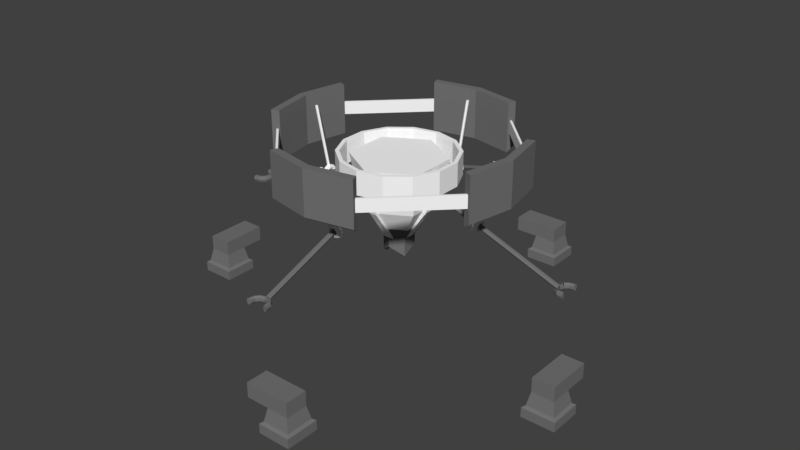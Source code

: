 # Source: Terraform2.blend  (saved by Blender 2.78.0; exported with 4.5.12 LTS)
import bpy
from mathutils import Matrix  # noqa: F401  (used for matrix-valued properties, if any)

bpy.ops.wm.read_factory_settings(use_empty=True)
scene = bpy.context.scene
scene.name = 'Scene'

# ---- collections
col_collection_1 = bpy.data.collections.new('Collection 1'); scene.collection.children.link(col_collection_1)

# ---- materials (node trees are filled in below, after node groups)
mat_terraform1 = bpy.data.materials.new('Terraform1')
mat_terraform1.alpha_threshold = 0.0
mat_terraform1.use_transparent_shadow = False
mat_terraform1.diffuse_color = (1.0, 1.0, 1.0, 1.0)
mat_terraform1.roughness = 0.5
mat_gray = bpy.data.materials.new('Gray')
mat_gray.alpha_threshold = 0.0
mat_gray.use_transparent_shadow = False
mat_gray.diffuse_color = (0.1746, 0.1746, 0.1746, 1.0)
mat_gray.roughness = 0.5
mat_ledterra = bpy.data.materials.new('LEDTerra')
mat_ledterra.alpha_threshold = 0.0
mat_ledterra.use_transparent_shadow = False
mat_ledterra.diffuse_color = (0.04845, 0.8, 0.02618, 1.0)
mat_ledterra.roughness = 0.5
mat_buildinghubbase = bpy.data.materials.new('BuildingHubBase')
mat_buildinghubbase.alpha_threshold = 0.0
mat_buildinghubbase.use_transparent_shadow = False
mat_buildinghubbase.diffuse_color = (1.0, 1.0, 1.0, 1.0)
mat_buildinghubbase.roughness = 0.5
mat_energycore = bpy.data.materials.new('EnergyCore')
mat_energycore.alpha_threshold = 0.0
mat_energycore.use_transparent_shadow = False
mat_energycore.diffuse_color = (0.8, 0.73, 0.05904, 1.0)
mat_energycore.roughness = 0.5
mat_gray_001 = bpy.data.materials.new('Gray.001')
mat_gray_001.alpha_threshold = 0.0
mat_gray_001.use_transparent_shadow = False
mat_gray_001.diffuse_color = (0.1746, 0.1746, 0.1746, 1.0)
mat_gray_001.roughness = 0.5
mat_black = bpy.data.materials.new('Black')
mat_black.alpha_threshold = 0.0
mat_black.use_transparent_shadow = False
mat_black.diffuse_color = (0.0, 0.0, 0.0, 1.0)
mat_black.roughness = 0.5
mat_holo = bpy.data.materials.new('Holo')
mat_holo.alpha_threshold = 0.0
mat_holo.use_transparent_shadow = False
mat_holo.diffuse_color = (0.08853, 0.4741, 0.8, 1.0)
mat_holo.roughness = 0.5

# ---- material node trees

# ---- world
world_world = bpy.data.worlds.new('World'); scene.world = world_world
world_world.color = (0.05088, 0.05088, 0.05088)
world_world.use_sun_shadow = False
world_world.sun_shadow_jitter_overblur = 0.0
world_world.cycles.sampling_method = 'MANUAL'

# ---- meshes
me_cube_001 = bpy.data.meshes.new('Cube.001')
me_cube_001.from_pydata([(-4.875, -0.5697, -1.35), (-4.81, -0.6335, -1.305), (-4.168, -0.6335, -1.305), (-4.81, -1.266, -1.305), (-4.168, -1.266, -1.305), (-4.233, -1.202, -1.001), (-4.746, -1.202, -1.001), (-4.233, -0.6967, -1.001), (-4.746, -0.6967, -1.001), (-4.104, -0.5697, -1.35), (-4.875, -1.329, -1.35), (-4.104, -1.329, -1.35), (-4.875, -0.5697, -1.571), (-4.104, -0.5697, -1.571), (-4.875, -1.329, -1.571), (-4.104, -1.329, -1.571), (4.937, -1.329, -1.35), (4.872, -1.266, -1.305), (4.23, -1.266, -1.305), (4.872, -0.6335, -1.305), (4.23, -0.6335, -1.305), (4.294, -0.6967, -1.001), (4.808, -0.6967, -1.001), (4.294, -1.202, -1.001), (4.808, -1.202, -1.001), (4.165, -1.329, -1.35), (4.937, -0.5697, -1.35), (4.165, -0.5697, -1.35), (4.937, -1.329, -1.571), (4.165, -1.329, -1.571), (4.937, -0.5697, -1.571), (4.165, -0.5697, -1.571), (0.1849, 2.011, 1.379), (0.1614, 1.959, 1.391), (0.1085, 1.947, 1.394), (0.06616, 1.982, 1.385), (0.06616, 2.039, 1.372), (0.1085, 2.075, 1.363), (0.1614, 2.062, 1.366), (0.1308, 2.042, 1.506), (0.1141, 1.986, 1.502), (0.07675, 1.965, 1.469), (0.04678, 1.993, 1.431), (0.04678, 2.05, 1.417), (0.07675, 2.093, 1.437), (0.1141, 2.089, 1.477), (-6.845e-08, 2.055, 1.558), (-6.845e-08, 1.998, 1.548), (-6.472e-08, 1.972, 1.5), (-7.217e-08, 1.998, 1.45), (-7.217e-08, 2.055, 1.436), (-6.472e-08, 2.101, 1.468), (-6.845e-08, 2.1, 1.523), (-0.1308, 2.042, 1.506), (-0.1141, 1.986, 1.502), (-0.07675, 1.965, 1.469), (-0.04678, 1.993, 1.431), (-0.04678, 2.05, 1.417), (-0.07675, 2.093, 1.437), (-0.1141, 2.089, 1.477), (-0.1849, 2.011, 1.379), (-0.1614, 1.959, 1.391), (-0.1085, 1.947, 1.394), (-0.06616, 1.982, 1.385), (-0.06616, 2.039, 1.372), (-0.1085, 2.075, 1.363), (-0.1614, 2.062, 1.366), (-0.1308, 1.98, 1.251), (-0.1141, 1.932, 1.28), (-0.07675, 1.929, 1.32), (-0.04678, 1.971, 1.34), (-0.04678, 2.028, 1.326), (-0.07675, 2.057, 1.288), (-0.1141, 2.035, 1.255), (-6.845e-08, 1.967, 1.199), (-6.845e-08, 1.921, 1.234), (-6.472e-08, 1.921, 1.289), (-7.217e-08, 1.967, 1.321), (-7.217e-08, 2.024, 1.307), (-6.472e-08, 2.049, 1.257), (-6.845e-08, 2.024, 1.209), (0.1308, 1.98, 1.251), (0.1141, 1.932, 1.28), (0.07675, 1.929, 1.32), (0.04678, 1.971, 1.34), (0.04678, 2.028, 1.326), (0.07675, 2.057, 1.288), (0.1141, 2.035, 1.255), (-0.004404, 2.075, 1.512), (-0.004404, 2.384, 2.859), (0.02366, 2.058, 1.512), (0.02366, 2.368, 2.859), (0.02366, 2.026, 1.512), (0.02366, 2.335, 2.859), (-0.004404, 2.01, 1.512), (-0.004404, 2.319, 2.859), (-0.03247, 2.026, 1.512), (-0.03247, 2.335, 2.859), (-0.03247, 2.058, 1.512), (-0.03247, 2.368, 2.859), (-0.1865, -1.988, 1.379), (-0.163, -1.937, 1.391), (-0.1101, -1.924, 1.394), (-0.06772, -1.96, 1.385), (-0.06772, -2.017, 1.372), (-0.1101, -2.052, 1.363), (-0.163, -2.04, 1.366), (-0.1323, -2.019, 1.506), (-0.1157, -1.964, 1.502), (-0.07831, -1.942, 1.469), (-0.04834, -1.971, 1.431), (-0.04834, -2.028, 1.417), (-0.07831, -2.07, 1.437), (-0.1157, -2.067, 1.477), (-0.001554, -2.032, 1.558), (-0.001554, -1.975, 1.548), (-0.001554, -1.95, 1.5), (-0.001554, -1.975, 1.45), (-0.001554, -2.032, 1.436), (-0.001554, -2.078, 1.468), (-0.001554, -2.078, 1.523), (0.1292, -2.019, 1.506), (0.1126, -1.964, 1.502), (0.0752, -1.942, 1.469), (0.04523, -1.971, 1.431), (0.04523, -2.028, 1.417), (0.0752, -2.07, 1.437), (0.1126, -2.067, 1.477), (0.1834, -1.988, 1.379), (0.1598, -1.937, 1.391), (0.107, -1.924, 1.394), (0.06461, -1.96, 1.385), (0.06461, -2.017, 1.372), (0.107, -2.052, 1.363), (0.1598, -2.04, 1.366), (0.1292, -1.957, 1.251), (0.1126, -1.91, 1.28), (0.0752, -1.906, 1.32), (0.04523, -1.949, 1.34), (0.04523, -2.006, 1.326), (0.0752, -2.034, 1.288), (0.1126, -2.013, 1.255), (-0.001554, -1.944, 1.199), (-0.001554, -1.899, 1.234), (-0.001554, -1.898, 1.289), (-0.001554, -1.944, 1.321), (-0.001554, -2.001, 1.307), (-0.001554, -2.027, 1.257), (-0.001554, -2.001, 1.209), (-0.1323, -1.957, 1.251), (-0.1157, -1.91, 1.28), (-0.07831, -1.906, 1.32), (-0.04834, -1.949, 1.34), (-0.04834, -2.006, 1.326), (-0.07831, -2.034, 1.288), (-0.1157, -2.013, 1.255), (0.00285, -2.052, 1.512), (0.00285, -2.361, 2.859), (-0.02521, -2.036, 1.512), (-0.02521, -2.345, 2.859), (-0.02521, -2.003, 1.512), (-0.02521, -2.313, 2.859), (0.00285, -1.987, 1.512), (0.00285, -2.297, 2.859), (0.03091, -2.003, 1.512), (0.03091, -2.313, 2.859), (0.03091, -2.036, 1.512), (0.03091, -2.345, 2.859), (-2.0, 0.197, 1.379), (-1.949, 0.1735, 1.391), (-1.936, 0.1207, 1.394), (-1.972, 0.07827, 1.385), (-2.029, 0.07827, 1.372), (-2.064, 0.1207, 1.363), (-2.052, 0.1735, 1.366), (-2.031, 0.1429, 1.506), (-1.976, 0.1262, 1.502), (-1.954, 0.08886, 1.469), (-1.983, 0.05889, 1.431), (-2.04, 0.05889, 1.417), (-2.083, 0.08886, 1.437), (-2.079, 0.1262, 1.477), (-2.044, 0.0121, 1.558), (-1.987, 0.0121, 1.548), (-1.962, 0.0121, 1.5), (-1.987, 0.0121, 1.45), (-2.045, 0.0121, 1.436), (-2.09, 0.0121, 1.468), (-2.09, 0.0121, 1.523), (-2.031, -0.1187, 1.506), (-1.976, -0.102, 1.502), (-1.954, -0.06465, 1.469), (-1.983, -0.03468, 1.431), (-2.04, -0.03468, 1.417), (-2.083, -0.06465, 1.437), (-2.079, -0.102, 1.477), (-2.0, -0.1728, 1.379), (-1.949, -0.1493, 1.391), (-1.936, -0.09644, 1.394), (-1.972, -0.05406, 1.385), (-2.029, -0.05406, 1.372), (-2.064, -0.09644, 1.363), (-2.052, -0.1493, 1.366), (-1.969, -0.1187, 1.251), (-1.922, -0.102, 1.28), (-1.918, -0.06465, 1.32), (-1.961, -0.03468, 1.34), (-2.018, -0.03468, 1.326), (-2.046, -0.06465, 1.288), (-2.025, -0.102, 1.255), (-1.957, 0.0121, 1.199), (-1.911, 0.0121, 1.234), (-1.911, 0.0121, 1.289), (-1.956, 0.0121, 1.321), (-2.013, 0.0121, 1.307), (-2.039, 0.0121, 1.257), (-2.014, 0.0121, 1.209), (-1.969, 0.1429, 1.251), (-1.922, 0.1262, 1.28), (-1.918, 0.08886, 1.32), (-1.961, 0.05889, 1.34), (-2.018, 0.05889, 1.326), (-2.046, 0.08886, 1.288), (-2.025, 0.1262, 1.255), (-2.064, 0.007701, 1.512), (-2.374, 0.007701, 2.859), (-2.048, 0.03576, 1.512), (-2.357, 0.03576, 2.859), (-2.015, 0.03576, 1.512), (-2.325, 0.03576, 2.859), (-1.999, 0.007701, 1.512), (-2.309, 0.007701, 2.859), (-2.015, -0.02036, 1.512), (-2.325, -0.02036, 2.859), (-2.048, -0.02036, 1.512), (-2.357, -0.02036, 2.859), (2.049, -0.1744, 1.379), (1.998, -0.1508, 1.391), (1.985, -0.098, 1.394), (2.021, -0.05561, 1.385), (2.078, -0.05561, 1.372), (2.114, -0.098, 1.363), (2.101, -0.1508, 1.366), (2.08, -0.1202, 1.506), (2.025, -0.1036, 1.502), (2.004, -0.0662, 1.469), (2.032, -0.03623, 1.431), (2.089, -0.03623, 1.417), (2.132, -0.0662, 1.437), (2.128, -0.1036, 1.477), (2.093, 0.01055, 1.558), (2.036, 0.01055, 1.548), (2.011, 0.01055, 1.5), (2.037, 0.01055, 1.45), (2.094, 0.01055, 1.436), (2.139, 0.01055, 1.468), (2.139, 0.01055, 1.523), (2.08, 0.1413, 1.506), (2.025, 0.1247, 1.502), (2.004, 0.0873, 1.469), (2.032, 0.05733, 1.431), (2.089, 0.05733, 1.417), (2.132, 0.0873, 1.437), (2.128, 0.1247, 1.477), (2.049, 0.1955, 1.379), (1.998, 0.172, 1.391), (1.985, 0.1191, 1.394), (2.021, 0.07671, 1.385), (2.078, 0.07671, 1.372), (2.114, 0.1191, 1.363), (2.101, 0.172, 1.366), (2.018, 0.1413, 1.251), (1.971, 0.1247, 1.28), (1.967, 0.0873, 1.32), (2.01, 0.05733, 1.34), (2.067, 0.05733, 1.326), (2.095, 0.0873, 1.288), (2.074, 0.1247, 1.255), (2.006, 0.01055, 1.199), (1.96, 0.01055, 1.234), (1.96, 0.01055, 1.289), (2.005, 0.01055, 1.321), (2.062, 0.01055, 1.307), (2.088, 0.01055, 1.257), (2.063, 0.01055, 1.209), (2.018, -0.1202, 1.251), (1.971, -0.1036, 1.28), (1.967, -0.0662, 1.32), (2.01, -0.03623, 1.34), (2.067, -0.03623, 1.326), (2.095, -0.0662, 1.288), (2.074, -0.1036, 1.255), (2.113, 0.01495, 1.512), (2.423, 0.01495, 2.859), (2.097, -0.01311, 1.512), (2.406, -0.01311, 2.859), (2.064, -0.01311, 1.512), (2.374, -0.01311, 2.859), (2.048, 0.01495, 1.512), (2.358, 0.01495, 2.859), (2.064, 0.04302, 1.512), (2.374, 0.04302, 2.859), (2.097, 0.04302, 1.512), (2.406, 0.04302, 2.859), (-3.887, 0.004892, 0.663), (-3.908, 0.004892, 0.7227), (-3.954, 0.004892, 0.7374), (-3.991, 0.004892, 0.6961), (-3.991, 0.004892, 0.63), (-3.954, 0.004892, 0.5887), (-3.908, 0.004892, 0.6034), (-3.931, 0.1517, 0.663), (-3.948, 0.1407, 0.7227), (-3.986, 0.1158, 0.7374), (-4.017, 0.09591, 0.6961), (-4.017, 0.09591, 0.63), (-3.986, 0.1158, 0.5887), (-3.948, 0.1407, 0.6034), (-4.046, 0.252, 0.663), (-4.055, 0.2334, 0.7227), (-4.074, 0.1916, 0.7374), (-4.089, 0.158, 0.6961), (-4.089, 0.158, 0.63), (-4.074, 0.1916, 0.5887), (-4.055, 0.2334, 0.6034), (-4.198, 0.2737, 0.663), (-4.195, 0.2535, 0.7227), (-4.188, 0.208, 0.7374), (-4.183, 0.1715, 0.6961), (-4.183, 0.1715, 0.63), (-4.188, 0.208, 0.5887), (-4.195, 0.2535, 0.6034), (-4.198, -0.264, 0.663), (-4.195, -0.2437, 0.7227), (-4.188, -0.1982, 0.7374), (-4.183, -0.1617, 0.6961), (-4.183, -0.1617, 0.63), (-4.188, -0.1982, 0.5887), (-4.195, -0.2437, 0.6034), (-4.046, -0.2422, 0.663), (-4.055, -0.2236, 0.7227), (-4.074, -0.1818, 0.7374), (-4.089, -0.1482, 0.6961), (-4.089, -0.1482, 0.63), (-4.074, -0.1818, 0.5887), (-4.055, -0.2236, 0.6034), (-3.931, -0.142, 0.663), (-3.948, -0.1309, 0.7227), (-3.986, -0.1061, 0.7374), (-4.017, -0.08613, 0.6961), (-4.017, -0.08613, 0.63), (-3.986, -0.1061, 0.5887), (-3.948, -0.1309, 0.6034), (0.9262, -0.5348, 2.336), (0.7219, -0.4168, 1.307), (0.9262, 0.5348, 2.336), (0.7219, 0.4168, 1.307), (1.046e-08, 1.07, 2.336), (8.67e-09, 0.8336, 1.307), (0.436, 0.2517, 0.8224), (3.301e-09, 0.5035, 0.8224), (-8.304e-08, -1.07, 2.336), (-6.42e-08, -0.8336, 1.307), (-3.949, 0.05441, 0.6642), (-0.4978, 0.05441, 1.929), (-3.934, 0.0272, 0.6196), (-0.4828, 0.0272, 1.885), (-3.934, -0.0272, 0.6196), (-0.4828, -0.0272, 1.885), (-3.949, -0.05441, 0.6642), (-0.4978, -0.05441, 1.929), (-3.964, -0.0272, 0.7089), (-0.5129, -0.0272, 1.974), (-3.964, 0.0272, 0.7089), (-0.5129, 0.0272, 1.974), (-0.7219, -0.4168, 1.307), (-0.9262, -0.5348, 2.336), (-0.7219, 0.4168, 1.307), (-0.9262, 0.5348, 2.336), (0.436, -0.2517, 0.8224), (-4.071e-08, -0.5035, 0.8224), (-0.436, -0.2517, 0.8224), (-0.436, 0.2517, 0.8224), (-2.69e-08, -0.3389, 0.5608), (-0.2935, -0.1695, 0.5608), (-0.2935, 0.1695, 0.5608), (2.728e-09, 0.3389, 0.5608), (0.2935, 0.1695, 0.5608), (0.2935, -0.1695, 0.5608), (-9.051e-08, -0.3389, 0.3231), (-0.2935, -0.1695, 0.1206), (-0.2935, 0.1695, 0.3231), (-6.088e-08, 0.3389, 0.1206), (0.2935, 0.1695, 0.3231), (0.2935, -0.1695, 0.1206), (-8.978e-08, -0.2773, 0.2865), (-0.2401, -0.1386, 0.08394), (-0.2401, 0.1386, 0.2865), (-6.554e-08, 0.2773, 0.08394), (0.2401, 0.1386, 0.2865), (0.2401, -0.1386, 0.08394), (-7.998e-08, -4.558e-08, 1.077), (3.951, 0.002968, 0.663), (3.971, 0.002968, 0.7227), (4.054, 0.002968, 0.6961), (4.054, 0.002968, 0.63), (4.017, 0.002968, 0.5887), (3.971, 0.002968, 0.6034), (3.994, -0.1439, 0.663), (4.011, -0.1328, 0.7227), (4.081, -0.08805, 0.6961), (4.081, -0.08805, 0.63), (4.05, -0.108, 0.5887), (4.011, -0.1328, 0.6034), (4.11, -0.2441, 0.663), (4.118, -0.2255, 0.7227), (4.137, -0.1837, 0.7374), (4.153, -0.1502, 0.6961), (4.153, -0.1502, 0.63), (4.137, -0.1837, 0.5887), (4.118, -0.2255, 0.6034), (4.261, -0.2659, 0.663), (4.258, -0.2456, 0.7227), (4.252, -0.2002, 0.7374), (4.247, -0.1637, 0.6961), (4.247, -0.1637, 0.63), (4.252, -0.2002, 0.5887), (4.258, -0.2456, 0.6034), (4.261, 0.2718, 0.663), (4.258, 0.2516, 0.7227), (4.252, 0.2061, 0.7374), (4.247, 0.1696, 0.6961), (4.247, 0.1696, 0.63), (4.252, 0.2061, 0.5887), (4.258, 0.2516, 0.6034), (4.11, 0.25, 0.663), (4.118, 0.2314, 0.7227), (4.137, 0.1896, 0.7374), (4.153, 0.1561, 0.6961), (4.153, 0.1561, 0.63), (4.137, 0.1896, 0.5887), (4.118, 0.2314, 0.6034), (3.994, 0.1498, 0.663), (4.011, 0.1388, 0.7227), (4.05, 0.1139, 0.7374), (4.081, 0.09399, 0.6961), (4.081, 0.09399, 0.63), (4.05, 0.1139, 0.5887), (4.011, 0.1388, 0.6034), (4.013, -0.04655, 0.6642), (0.5613, -0.04655, 1.929), (3.998, -0.01934, 0.6196), (0.5463, -0.01934, 1.885), (3.998, 0.03506, 0.6196), (0.5463, 0.03506, 1.885), (4.013, 0.06227, 0.6642), (0.5613, 0.06227, 1.929), (4.028, 0.03506, 0.7089), (0.5764, 0.03506, 1.974), (4.028, -0.01934, 0.7089), (0.5764, -0.01934, 1.974), (-0.001555, 3.898, 0.663), (-0.001555, 3.919, 0.7227), (-0.001555, 3.964, 0.7374), (-0.001555, 4.001, 0.6961), (-0.001555, 4.001, 0.63), (-0.001555, 3.964, 0.5887), (-0.001555, 3.919, 0.6034), (0.1453, 3.941, 0.663), (0.1342, 3.958, 0.7227), (0.1094, 3.997, 0.7374), (0.08946, 4.028, 0.6961), (0.08946, 4.028, 0.63), (0.1094, 3.997, 0.5887), (0.1342, 3.958, 0.6034), (0.2455, 4.057, 0.663), (0.2269, 4.065, 0.7227), (0.1851, 4.084, 0.7374), (0.1516, 4.1, 0.6961), (0.1516, 4.1, 0.63), (0.1851, 4.084, 0.5887), (0.2269, 4.065, 0.6034), (0.2673, 4.208, 0.663), (0.2471, 4.205, 0.7227), (0.2016, 4.199, 0.7374), (0.1651, 4.194, 0.6961), (0.1651, 4.194, 0.63), (0.2016, 4.199, 0.5887), (0.2471, 4.205, 0.6034), (-0.2704, 4.208, 0.663), (-0.2502, 4.205, 0.7227), (-0.2047, 4.199, 0.7374), (-0.1682, 4.194, 0.6961), (-0.1682, 4.194, 0.63), (-0.2047, 4.199, 0.5887), (-0.2502, 4.205, 0.6034), (-0.2486, 4.057, 0.663), (-0.23, 4.065, 0.7227), (-0.1882, 4.084, 0.7374), (-0.1547, 4.1, 0.6961), (-0.1547, 4.1, 0.63), (-0.1882, 4.084, 0.5887), (-0.23, 4.065, 0.6034), (-0.1484, 3.941, 0.663), (-0.1373, 3.958, 0.7227), (-0.1125, 3.997, 0.7374), (-0.09257, 4.028, 0.6961), (-0.09257, 4.028, 0.63), (-0.1125, 3.997, 0.5887), (-0.1373, 3.958, 0.6034), (0.04796, 3.96, 0.6642), (0.04796, 0.5084, 1.929), (0.02076, 3.945, 0.6196), (0.02076, 0.4934, 1.885), (-0.03365, 3.945, 0.6196), (-0.03365, 0.4934, 1.885), (-0.06086, 3.96, 0.6642), (-0.06086, 0.5084, 1.929), (-0.03365, 3.975, 0.7089), (-0.03365, 0.5235, 1.974), (0.02076, 3.975, 0.7089), (0.02076, 0.5235, 1.974), (-0.003479, -3.879, 0.663), (-0.003479, -3.9, 0.7227), (-0.003479, -3.946, 0.7374), (-0.003479, -3.983, 0.6961), (-0.003479, -3.983, 0.63), (-0.003479, -3.946, 0.5887), (-0.003479, -3.9, 0.6034), (-0.1503, -3.923, 0.663), (-0.1393, -3.94, 0.7227), (-0.1144, -3.978, 0.7374), (-0.0945, -4.009, 0.6961), (-0.0945, -4.009, 0.63), (-0.1144, -3.978, 0.5887), (-0.1393, -3.94, 0.6034), (-0.2506, -4.038, 0.663), (-0.2319, -4.047, 0.7227), (-0.1901, -4.066, 0.7374), (-0.1566, -4.081, 0.6961), (-0.1566, -4.081, 0.63), (-0.1901, -4.066, 0.5887), (-0.2319, -4.047, 0.6034), (-0.2723, -4.19, 0.663), (-0.2521, -4.187, 0.7227), (-0.2066, -4.18, 0.7374), (-0.1701, -4.175, 0.6961), (-0.1701, -4.175, 0.63), (-0.2066, -4.18, 0.5887), (-0.2521, -4.187, 0.6034), (0.2654, -4.19, 0.663), (0.2451, -4.187, 0.7227), (0.1996, -4.18, 0.7374), (0.1632, -4.175, 0.6961), (0.1632, -4.175, 0.63), (0.1996, -4.18, 0.5887), (0.2451, -4.187, 0.6034), (0.2436, -4.038, 0.663), (0.225, -4.047, 0.7227), (0.1832, -4.066, 0.7374), (0.1497, -4.081, 0.6961), (0.1497, -4.081, 0.63), (0.1832, -4.066, 0.5887), (0.225, -4.047, 0.6034), (0.1434, -3.923, 0.663), (0.1323, -3.94, 0.7227), (0.1075, -3.978, 0.7374), (0.08754, -4.009, 0.6961), (0.08754, -4.009, 0.63), (0.1075, -3.978, 0.5887), (0.1323, -3.94, 0.6034), (-0.053, -3.941, 0.6642), (-0.053, -0.4898, 1.929), (-0.02579, -3.926, 0.6196), (-0.02579, -0.4748, 1.885), (0.02862, -3.926, 0.6196), (0.02862, -0.4748, 1.885), (0.05582, -3.941, 0.6642), (0.05582, -0.4898, 1.929), (0.02862, -3.956, 0.7089), (0.02862, -0.5048, 1.974), (-0.02579, -3.956, 0.7089), (-0.02579, -0.5048, 1.974), (1.014, 2.447, 1.87), (-8.801e-09, 2.649, 1.87), (-2.074e-08, 2.832, 1.988), (-2.074e-08, 2.832, 3.023), (1.084, 2.617, 1.988), (1.084, 2.617, 3.023), (2.617, 1.084, 1.988), (2.617, 1.084, 3.023), (2.832, -1.238e-07, 1.988), (2.832, -1.238e-07, 3.023), (2.617, -1.084, 1.988), (2.617, -1.084, 3.023), (1.084, -2.617, 1.988), (1.084, -2.617, 3.023), (4.069e-07, -2.832, 1.988), (4.069e-07, -2.832, 3.023), (-1.084, -2.617, 1.988), (-1.084, -2.617, 3.023), (-2.617, -1.084, 1.988), (-2.617, -1.084, 3.023), (-2.832, 3.378e-08, 1.988), (-2.832, 3.378e-08, 3.023), (-2.617, 1.084, 1.988), (-2.617, 1.084, 3.023), (-1.084, 2.617, 1.988), (-1.084, 2.617, 3.023), (1.014, 2.447, 3.023), (-8.801e-09, 2.649, 3.023), (2.447, 1.014, 1.87), (2.447, 1.014, 3.023), (2.649, -1.169e-07, 1.87), (2.649, -1.169e-07, 3.023), (2.447, -1.014, 1.87), (2.447, -1.014, 3.023), (1.014, -2.447, 1.87), (1.014, -2.447, 3.023), (3.912e-07, -2.649, 1.87), (3.912e-07, -2.649, 3.023), (-1.014, -2.447, 1.87), (-1.014, -2.447, 3.023), (-2.447, -1.014, 1.87), (-2.447, -1.014, 3.023), (-2.649, 3.043e-08, 1.87), (-2.649, 3.043e-08, 3.023), (-2.447, 1.014, 1.87), (-2.447, 1.014, 3.023), (-1.014, 2.447, 1.87), (-1.014, 2.447, 3.023), (8.977e-09, 0.8739, 1.483), (9.574e-09, 0.9526, 1.826), (0.8249, 0.4763, 1.826), (0.7568, 0.437, 1.483), (-0.8249, -0.4763, 1.826), (-0.7568, -0.437, 1.483), (-7.37e-08, -0.9526, 1.826), (-6.742e-08, -0.8739, 1.483), (0.8249, -0.4763, 1.826), (0.7568, -0.437, 1.483), (-0.8249, 0.4763, 1.826), (-0.7568, 0.437, 1.483), (8.187e-09, 0.845, 1.516), (8.765e-09, 0.9211, 1.793), (0.7977, 0.4605, 1.793), (0.7318, 0.4225, 1.516), (-0.7977, -0.4605, 1.793), (-0.7318, -0.4225, 1.516), (-7.176e-08, -0.9211, 1.793), (-6.569e-08, -0.845, 1.516), (0.7977, -0.4605, 1.793), (0.7318, -0.4225, 1.516), (-0.7977, 0.4605, 1.793), (-0.7318, 0.4225, 1.516), (-0.2711, -0.0934, 0.5679), (-0.2711, 0.09787, 0.5679), (-0.2794, -0.0934, 0.4937), (-0.2794, 0.09787, 0.4937), (-0.5843, -0.0934, 1.111), (-0.5843, 0.09787, 1.111), (-0.6307, -0.0934, 1.061), (-0.6307, 0.09787, 1.061), (-0.8569, 0.09787, 2.17), (-0.6815, 0.09787, 1.298), (-0.8569, -0.0934, 2.17), (-0.6815, -0.0934, 1.298), (-1.009, 0.09787, 2.162), (-0.8002, 0.09787, 1.29), (-1.009, -0.0934, 2.162), (-0.8002, -0.0934, 1.29), (0.07732, -0.835, 1.29), (0.07732, -1.043, 2.162), (-0.1139, -0.835, 1.29), (-0.1139, -1.043, 2.162), (0.07732, -0.7163, 1.298), (0.07732, -0.8917, 2.17), (-0.1139, -0.7163, 1.298), (-0.1139, -0.8917, 2.17), (-0.1139, -0.6744, 1.061), (0.07732, -0.6744, 1.061), (-0.1139, -0.628, 1.111), (0.07732, -0.628, 1.111), (-0.1139, -0.3435, 0.5489), (0.07732, -0.3435, 0.5489), (-0.1139, -0.3273, 0.6588), (0.07732, -0.3273, 0.6588), (-0.1139, -0.4723, 0.9302), (-0.1139, -0.5072, 0.8103), (0.07732, -0.4723, 0.9302), (0.07732, -0.5072, 0.8103), (-0.4, 0.09787, 0.8894), (-0.4487, 0.09787, 0.7744), (-0.4, -0.0934, 0.8894), (-0.4487, -0.0934, 0.7744), (-0.1147, 0.2811, 0.6381), (0.07656, 0.2811, 0.6381), (-0.1147, 0.3497, 0.546), (0.07656, 0.3497, 0.546), (-0.1147, 0.6288, 1.111), (0.07656, 0.6288, 1.111), (-0.1147, 0.6752, 1.061), (0.07656, 0.6752, 1.061), (0.07656, 0.9014, 2.17), (0.07656, 0.726, 1.298), (-0.1147, 0.9014, 2.17), (-0.1147, 0.726, 1.298), (0.07656, 1.053, 2.162), (0.07656, 0.8446, 1.29), (-0.1147, 1.053, 2.162), (-0.1147, 0.8446, 1.29), (0.07656, 0.4665, 0.9037), (0.07656, 0.5109, 0.7869), (-0.1147, 0.4665, 0.9037), (-0.1147, 0.5109, 0.7869), (0.2777, 0.09787, 0.6016), (0.2777, -0.0934, 0.6016), (0.2861, 0.09787, 0.5274), (0.2861, -0.0934, 0.5274), (0.596, 0.09787, 1.111), (0.596, -0.0934, 1.111), (0.6424, 0.09787, 1.061), (0.6424, -0.0934, 1.061), (0.8642, -0.0934, 2.17), (0.6888, -0.0934, 1.298), (0.8642, 0.09787, 2.17), (0.6888, 0.09787, 1.298), (1.016, -0.0934, 2.162), (0.8074, -0.0934, 1.29), (1.016, 0.09787, 2.162), (0.8074, 0.09787, 1.29), (0.4592, -0.0934, 0.9371), (0.4771, -0.0934, 0.8135), (0.4592, 0.09787, 0.9371), (0.4771, 0.09787, 0.8135), (-4.233, -1.202, -0.6612), (-4.746, -1.202, -0.6612), (-4.233, -0.6967, -0.6612), (-4.746, -0.6967, -0.6612), (4.294, -0.6967, -0.6612), (4.808, -0.6967, -0.6612), (4.294, -1.202, -0.6612), (4.808, -1.202, -0.6612), (-4.746, -0.1612, -1.001), (-4.233, -0.1612, -1.001), (4.294, -0.1612, -1.001), (4.808, -0.1612, -1.001), (-4.746, -0.1612, -0.6612), (-4.233, -0.1612, -0.6612), (4.294, -0.1612, -0.6612), (4.808, -0.1612, -0.6612), (0.6576, -4.916, -1.35), (0.7214, -4.851, -1.305), (0.7214, -4.209, -1.305), (1.353, -4.851, -1.305), (1.353, -4.209, -1.305), (1.29, -4.273, -1.001), (1.29, -4.787, -1.001), (0.7846, -4.273, -1.001), (0.7846, -4.787, -1.001), (0.6576, -4.144, -1.35), (1.417, -4.916, -1.35), (1.417, -4.144, -1.35), (0.6576, -4.916, -1.571), (0.6576, -4.144, -1.571), (1.417, -4.916, -1.571), (1.417, -4.144, -1.571), (1.417, 4.896, -1.35), (1.353, 4.831, -1.305), (1.353, 4.189, -1.305), (0.7214, 4.831, -1.305), (0.7214, 4.189, -1.305), (0.7846, 4.253, -1.001), (0.7846, 4.767, -1.001), (1.29, 4.253, -1.001), (1.29, 4.767, -1.001), (1.417, 4.124, -1.35), (0.6576, 4.896, -1.35), (0.6576, 4.124, -1.35), (1.417, 4.896, -1.571), (1.417, 4.124, -1.571), (0.6576, 4.896, -1.571), (0.6576, 4.124, -1.571), (1.29, -4.273, -0.6612), (1.29, -4.787, -0.6612), (0.7846, -4.273, -0.6612), (0.7846, -4.787, -0.6612), (0.7846, 4.253, -0.6612), (0.7846, 4.767, -0.6612), (1.29, 4.253, -0.6612), (1.29, 4.767, -0.6612), (0.2491, -4.787, -1.001), (0.2491, -4.273, -1.001), (0.2491, 4.253, -1.001), (0.2491, 4.767, -1.001), (0.2491, -4.787, -0.6612), (0.2491, -4.273, -0.6612), (0.2491, 4.253, -0.6612), (0.2491, 4.767, -0.6612), (0.5395, 1.12, 1.903), (1.169e-07, 1.244, 1.903), (1.18e-07, 1.331, 1.903), (1.18e-07, 1.331, 2.442), (0.5775, 1.199, 1.903), (0.5775, 1.199, 2.442), (1.041, 0.8298, 1.903), (1.041, 0.8298, 2.442), (1.298, 0.2962, 1.903), (1.298, 0.2962, 2.442), (1.298, -0.2962, 1.903), (1.298, -0.2962, 2.442), (1.041, -0.8298, 1.903), (1.041, -0.8298, 2.442), (0.5775, -1.199, 1.903), (0.5775, -1.199, 2.442), (3.189e-07, -1.331, 1.903), (3.189e-07, -1.331, 2.442), (-0.5775, -1.199, 1.903), (-0.5775, -1.199, 2.442), (-1.041, -0.8298, 1.903), (-1.041, -0.8298, 2.442), (-1.298, -0.2962, 1.903), (-1.298, -0.2962, 2.442), (-1.298, 0.2962, 1.903), (-1.298, 0.2962, 2.442), (-1.041, 0.8298, 1.903), (-1.041, 0.8298, 2.442), (-0.5775, 1.199, 1.903), (-0.5775, 1.199, 2.442), (0.5395, 1.12, 2.442), (1.169e-07, 1.244, 2.442), (0.9722, 0.7753, 1.903), (0.9722, 0.7753, 2.442), (1.212, 0.2767, 1.903), (1.212, 0.2767, 2.442), (1.212, -0.2767, 1.903), (1.212, -0.2767, 2.442), (0.9722, -0.7753, 1.903), (0.9722, -0.7753, 2.442), (0.5395, -1.12, 1.903), (0.5395, -1.12, 2.442), (3.047e-07, -1.244, 1.903), (3.047e-07, -1.244, 2.442), (-0.5395, -1.12, 1.903), (-0.5395, -1.12, 2.442), (-0.9722, -0.7753, 1.903), (-0.9722, -0.7753, 2.442), (-1.212, -0.2767, 1.903), (-1.212, -0.2767, 2.442), (-1.212, 0.2767, 1.903), (-1.212, 0.2767, 2.442), (-0.9722, 0.7753, 1.903), (-0.9722, 0.7753, 2.442), (-0.5395, 1.12, 1.903), (-0.5395, 1.12, 2.442), (-0.1139, -0.2024, 0.4662), (0.07732, -0.2024, 0.4662), (-0.1139, -0.2078, 0.5407), (0.07732, -0.2078, 0.5407), (-0.1147, 0.1864, 0.4906), (-0.1147, 0.178, 0.5648), (0.07656, 0.178, 0.5648), (0.07656, 0.1864, 0.4906), (0.9708, 2.56, 2.306), (0.9708, 2.56, 2.6), (1.006, 2.595, 2.306), (1.006, 2.595, 2.6), (2.52, 0.9807, 2.306), (2.52, 0.9807, 2.6), (2.555, 1.015, 2.306), (2.555, 1.015, 2.6), (-2.558, -1.014, 2.306), (-2.558, -1.014, 2.6), (-2.523, -0.9799, 2.306), (-2.523, -0.9799, 2.6), (-1.009, -2.594, 2.306), (-1.009, -2.594, 2.6), (-0.9742, -2.56, 2.306), (-0.9742, -2.56, 2.6), (-2.557, 0.9878, 2.306), (-2.557, 0.9878, 2.6), (-2.591, 1.023, 2.306), (-2.591, 1.023, 2.6), (-0.977, 2.537, 2.306), (-0.977, 2.537, 2.6), (-1.011, 2.572, 2.306), (-1.011, 2.572, 2.6), (1.02, -2.566, 2.306), (1.02, -2.566, 2.6), (0.9859, -2.531, 2.306), (0.9859, -2.531, 2.6), (2.6, -1.017, 2.306), (2.6, -1.017, 2.6), (2.566, -0.9818, 2.306), (2.566, -0.9818, 2.6)], [], [(8, 1, 3, 6), (2, 9, 0, 1), (7, 2, 1, 8), (6, 3, 4, 5), (5, 4, 2, 7), (9, 13, 12, 0), (3, 10, 11, 4), (1, 0, 10, 3), (4, 11, 9, 2), (13, 15, 14, 12), (10, 14, 15, 11), (0, 12, 14, 10), (11, 15, 13, 9), (24, 17, 19, 22), (18, 25, 16, 17), (23, 18, 17, 24), (22, 19, 20, 21), (21, 20, 18, 23), (25, 29, 28, 16), (19, 26, 27, 20), (17, 16, 26, 19), (20, 27, 25, 18), (29, 31, 30, 28), (26, 30, 31, 27), (16, 28, 30, 26), (27, 31, 29, 25), (32, 39, 40, 33), (33, 40, 41, 34), (34, 41, 42, 35), (35, 42, 43, 36), (36, 43, 44, 37), (37, 44, 45, 38), (32, 38, 45, 39), (39, 46, 47, 40), (40, 47, 48, 41), (41, 48, 49, 42), (42, 49, 50, 43), (43, 50, 51, 44), (44, 51, 52, 45), (45, 52, 46, 39), (46, 53, 54, 47), (47, 54, 55, 48), (48, 55, 56, 49), (49, 56, 57, 50), (50, 57, 58, 51), (51, 58, 59, 52), (52, 59, 53, 46), (53, 60, 61, 54), (54, 61, 62, 55), (55, 62, 63, 56), (56, 63, 64, 57), (57, 64, 65, 58), (58, 65, 66, 59), (59, 66, 60, 53), (60, 67, 68, 61), (61, 68, 69, 62), (62, 69, 70, 63), (63, 70, 71, 64), (64, 71, 72, 65), (65, 72, 73, 66), (66, 73, 67, 60), (67, 74, 75, 68), (68, 75, 76, 69), (69, 76, 77, 70), (70, 77, 78, 71), (71, 78, 79, 72), (72, 79, 80, 73), (73, 80, 74, 67), (74, 81, 82, 75), (75, 82, 83, 76), (76, 83, 84, 77), (77, 84, 85, 78), (78, 85, 86, 79), (79, 86, 87, 80), (80, 87, 81, 74), (81, 32, 33, 82), (82, 33, 34, 83), (83, 34, 35, 84), (84, 35, 36, 85), (85, 36, 37, 86), (86, 37, 38, 87), (87, 38, 32, 81), (88, 89, 91, 90), (90, 91, 93, 92), (92, 93, 95, 94), (94, 95, 97, 96), (91, 89, 99, 97, 95, 93), (96, 97, 99, 98), (98, 99, 89, 88), (88, 90, 92, 94, 96, 98), (100, 107, 108, 101), (101, 108, 109, 102), (102, 109, 110, 103), (103, 110, 111, 104), (104, 111, 112, 105), (105, 112, 113, 106), (100, 106, 113, 107), (107, 114, 115, 108), (108, 115, 116, 109), (109, 116, 117, 110), (110, 117, 118, 111), (111, 118, 119, 112), (112, 119, 120, 113), (113, 120, 114, 107), (114, 121, 122, 115), (115, 122, 123, 116), (116, 123, 124, 117), (117, 124, 125, 118), (118, 125, 126, 119), (119, 126, 127, 120), (120, 127, 121, 114), (121, 128, 129, 122), (122, 129, 130, 123), (123, 130, 131, 124), (124, 131, 132, 125), (125, 132, 133, 126), (126, 133, 134, 127), (127, 134, 128, 121), (128, 135, 136, 129), (129, 136, 137, 130), (130, 137, 138, 131), (131, 138, 139, 132), (132, 139, 140, 133), (133, 140, 141, 134), (134, 141, 135, 128), (135, 142, 143, 136), (136, 143, 144, 137), (137, 144, 145, 138), (138, 145, 146, 139), (139, 146, 147, 140), (140, 147, 148, 141), (141, 148, 142, 135), (142, 149, 150, 143), (143, 150, 151, 144), (144, 151, 152, 145), (145, 152, 153, 146), (146, 153, 154, 147), (147, 154, 155, 148), (148, 155, 149, 142), (149, 100, 101, 150), (150, 101, 102, 151), (151, 102, 103, 152), (152, 103, 104, 153), (153, 104, 105, 154), (154, 105, 106, 155), (155, 106, 100, 149), (156, 157, 159, 158), (158, 159, 161, 160), (160, 161, 163, 162), (162, 163, 165, 164), (159, 157, 167, 165, 163, 161), (164, 165, 167, 166), (166, 167, 157, 156), (156, 158, 160, 162, 164, 166), (168, 175, 176, 169), (169, 176, 177, 170), (170, 177, 178, 171), (171, 178, 179, 172), (172, 179, 180, 173), (173, 180, 181, 174), (168, 174, 181, 175), (175, 182, 183, 176), (176, 183, 184, 177), (177, 184, 185, 178), (178, 185, 186, 179), (179, 186, 187, 180), (180, 187, 188, 181), (181, 188, 182, 175), (182, 189, 190, 183), (183, 190, 191, 184), (184, 191, 192, 185), (185, 192, 193, 186), (186, 193, 194, 187), (187, 194, 195, 188), (188, 195, 189, 182), (189, 196, 197, 190), (190, 197, 198, 191), (191, 198, 199, 192), (192, 199, 200, 193), (193, 200, 201, 194), (194, 201, 202, 195), (195, 202, 196, 189), (196, 203, 204, 197), (197, 204, 205, 198), (198, 205, 206, 199), (199, 206, 207, 200), (200, 207, 208, 201), (201, 208, 209, 202), (202, 209, 203, 196), (203, 210, 211, 204), (204, 211, 212, 205), (205, 212, 213, 206), (206, 213, 214, 207), (207, 214, 215, 208), (208, 215, 216, 209), (209, 216, 210, 203), (210, 217, 218, 211), (211, 218, 219, 212), (212, 219, 220, 213), (213, 220, 221, 214), (214, 221, 222, 215), (215, 222, 223, 216), (216, 223, 217, 210), (217, 168, 169, 218), (218, 169, 170, 219), (219, 170, 171, 220), (220, 171, 172, 221), (221, 172, 173, 222), (222, 173, 174, 223), (223, 174, 168, 217), (224, 225, 227, 226), (226, 227, 229, 228), (228, 229, 231, 230), (230, 231, 233, 232), (227, 225, 235, 233, 231, 229), (232, 233, 235, 234), (234, 235, 225, 224), (224, 226, 228, 230, 232, 234), (236, 243, 244, 237), (237, 244, 245, 238), (238, 245, 246, 239), (239, 246, 247, 240), (240, 247, 248, 241), (241, 248, 249, 242), (236, 242, 249, 243), (243, 250, 251, 244), (244, 251, 252, 245), (245, 252, 253, 246), (246, 253, 254, 247), (247, 254, 255, 248), (248, 255, 256, 249), (249, 256, 250, 243), (250, 257, 258, 251), (251, 258, 259, 252), (252, 259, 260, 253), (253, 260, 261, 254), (254, 261, 262, 255), (255, 262, 263, 256), (256, 263, 257, 250), (257, 264, 265, 258), (258, 265, 266, 259), (259, 266, 267, 260), (260, 267, 268, 261), (261, 268, 269, 262), (262, 269, 270, 263), (263, 270, 264, 257), (264, 271, 272, 265), (265, 272, 273, 266), (266, 273, 274, 267), (267, 274, 275, 268), (268, 275, 276, 269), (269, 276, 277, 270), (270, 277, 271, 264), (271, 278, 279, 272), (272, 279, 280, 273), (273, 280, 281, 274), (274, 281, 282, 275), (275, 282, 283, 276), (276, 283, 284, 277), (277, 284, 278, 271), (278, 285, 286, 279), (279, 286, 287, 280), (280, 287, 288, 281), (281, 288, 289, 282), (282, 289, 290, 283), (283, 290, 291, 284), (284, 291, 285, 278), (285, 236, 237, 286), (286, 237, 238, 287), (287, 238, 239, 288), (288, 239, 240, 289), (289, 240, 241, 290), (290, 241, 242, 291), (291, 242, 236, 285), (292, 293, 295, 294), (294, 295, 297, 296), (296, 297, 299, 298), (298, 299, 301, 300), (295, 293, 303, 301, 299, 297), (300, 301, 303, 302), (302, 303, 293, 292), (292, 294, 296, 298, 300, 302), (304, 311, 312, 305), (305, 312, 313, 306), (306, 313, 314, 307), (307, 314, 315, 308), (308, 315, 316, 309), (309, 316, 317, 310), (304, 310, 317, 311), (311, 318, 319, 312), (312, 319, 320, 313), (313, 320, 321, 314), (314, 321, 322, 315), (315, 322, 323, 316), (316, 323, 324, 317), (317, 324, 318, 311), (318, 325, 326, 319), (319, 326, 327, 320), (320, 327, 328, 321), (321, 328, 329, 322), (322, 329, 330, 323), (323, 330, 331, 324), (324, 331, 325, 318), (329, 328, 327, 326, 325, 331, 330), (338, 332, 333, 334, 335, 336, 337), (332, 339, 340, 333), (333, 340, 341, 334), (334, 341, 342, 335), (335, 342, 343, 336), (336, 343, 344, 337), (337, 344, 345, 338), (338, 345, 339, 332), (339, 346, 347, 340), (340, 347, 348, 341), (341, 348, 349, 342), (342, 349, 350, 343), (343, 350, 351, 344), (344, 351, 352, 345), (345, 352, 346, 339), (346, 304, 305, 347), (347, 305, 306, 348), (348, 306, 307, 349), (349, 307, 308, 350), (350, 308, 309, 351), (351, 309, 310, 352), (352, 310, 304, 346), (381, 382, 385, 384), (358, 356, 359, 360), (354, 362, 380, 379), (633, 355, 353, 639), (632, 357, 355, 633), (375, 377, 382, 381), (388, 383, 389, 394), (363, 364, 366, 365), (382, 360, 386, 385), (362, 375, 381, 380), (365, 366, 368, 367), (356, 354, 379, 359), (639, 353, 361, 637), (367, 368, 370, 369), (359, 379, 388, 387), (360, 359, 387, 386), (369, 370, 372, 371), (366, 364, 374, 372, 370, 368), (377, 358, 360, 382), (371, 372, 374, 373), (635, 376, 378, 641), (637, 361, 376, 635), (373, 374, 364, 363), (363, 365, 367, 369, 371, 373), (641, 378, 357, 632), (353, 355, 357, 378, 376, 361), (379, 380, 383, 388), (393, 394, 400, 399), (384, 385, 391, 390), (383, 384, 390, 389), (387, 388, 394, 393), (386, 387, 393, 392), (385, 386, 392, 391), (400, 395, 401), (392, 393, 399, 398), (391, 392, 398, 397), (394, 389, 395, 400), (390, 391, 397, 396), (389, 390, 396, 395), (396, 397, 401), (395, 396, 401), (399, 400, 401), (398, 399, 401), (397, 398, 401), (402, 408, 409, 403), (404, 410, 411, 405), (405, 411, 412, 406), (406, 412, 413, 407), (402, 407, 413, 408), (408, 414, 415, 409), (410, 417, 418, 411), (411, 418, 419, 412), (412, 419, 420, 413), (413, 420, 414, 408), (414, 421, 422, 415), (415, 422, 423, 416), (416, 423, 424, 417), (417, 424, 425, 418), (418, 425, 426, 419), (419, 426, 427, 420), (420, 427, 421, 414), (425, 424, 423, 422, 421, 427, 426), (434, 428, 429, 430, 431, 432, 433), (428, 435, 436, 429), (429, 436, 437, 430), (430, 437, 438, 431), (431, 438, 439, 432), (432, 439, 440, 433), (433, 440, 441, 434), (434, 441, 435, 428), (435, 442, 443, 436), (436, 443, 444, 437), (437, 444, 445, 438), (438, 445, 446, 439), (439, 446, 447, 440), (440, 447, 448, 441), (441, 448, 442, 435), (442, 402, 403, 443), (445, 404, 405, 446), (446, 405, 406, 447), (447, 406, 407, 448), (448, 407, 402, 442), (449, 450, 452, 451), (451, 452, 454, 453), (453, 454, 456, 455), (455, 456, 458, 457), (452, 450, 460, 458, 456, 454), (457, 458, 460, 459), (459, 460, 450, 449), (449, 451, 453, 455, 457, 459), (461, 468, 469, 462), (462, 469, 470, 463), (463, 470, 471, 464), (464, 471, 472, 465), (465, 472, 473, 466), (466, 473, 474, 467), (461, 467, 474, 468), (468, 475, 476, 469), (469, 476, 477, 470), (470, 477, 478, 471), (471, 478, 479, 472), (472, 479, 480, 473), (473, 480, 481, 474), (474, 481, 475, 468), (475, 482, 483, 476), (476, 483, 484, 477), (477, 484, 485, 478), (478, 485, 486, 479), (479, 486, 487, 480), (480, 487, 488, 481), (481, 488, 482, 475), (486, 485, 484, 483, 482, 488, 487), (495, 489, 490, 491, 492, 493, 494), (489, 496, 497, 490), (490, 497, 498, 491), (491, 498, 499, 492), (492, 499, 500, 493), (493, 500, 501, 494), (494, 501, 502, 495), (495, 502, 496, 489), (496, 503, 504, 497), (497, 504, 505, 498), (498, 505, 506, 499), (499, 506, 507, 500), (500, 507, 508, 501), (501, 508, 509, 502), (502, 509, 503, 496), (503, 461, 462, 504), (504, 462, 463, 505), (505, 463, 464, 506), (506, 464, 465, 507), (507, 465, 466, 508), (508, 466, 467, 509), (509, 467, 461, 503), (510, 511, 513, 512), (512, 513, 515, 514), (514, 515, 517, 516), (516, 517, 519, 518), (513, 511, 521, 519, 517, 515), (518, 519, 521, 520), (520, 521, 511, 510), (510, 512, 514, 516, 518, 520), (522, 529, 530, 523), (523, 530, 531, 524), (524, 531, 532, 525), (525, 532, 533, 526), (526, 533, 534, 527), (527, 534, 535, 528), (522, 528, 535, 529), (529, 536, 537, 530), (530, 537, 538, 531), (531, 538, 539, 532), (532, 539, 540, 533), (533, 540, 541, 534), (534, 541, 542, 535), (535, 542, 536, 529), (536, 543, 544, 537), (537, 544, 545, 538), (538, 545, 546, 539), (539, 546, 547, 540), (540, 547, 548, 541), (541, 548, 549, 542), (542, 549, 543, 536), (547, 546, 545, 544, 543, 549, 548), (556, 550, 551, 552, 553, 554, 555), (550, 557, 558, 551), (551, 558, 559, 552), (552, 559, 560, 553), (553, 560, 561, 554), (554, 561, 562, 555), (555, 562, 563, 556), (556, 563, 557, 550), (557, 564, 565, 558), (558, 565, 566, 559), (559, 566, 567, 560), (560, 567, 568, 561), (561, 568, 569, 562), (562, 569, 570, 563), (563, 570, 564, 557), (564, 522, 523, 565), (565, 523, 524, 566), (566, 524, 525, 567), (567, 525, 526, 568), (568, 526, 527, 569), (569, 527, 528, 570), (570, 528, 522, 564), (571, 572, 574, 573), (573, 574, 576, 575), (575, 576, 578, 577), (577, 578, 580, 579), (574, 572, 582, 580, 578, 576), (579, 580, 582, 581), (581, 582, 572, 571), (571, 573, 575, 577, 579, 581), (595, 597, 619, 617), (600, 598, 620, 622), (585, 586, 588, 587), (606, 604, 626, 628), (589, 591, 613, 611), (601, 603, 625, 623), (607, 585, 584, 629), (588, 586, 610, 609), (589, 590, 592, 591), (591, 592, 594, 593), (591, 593, 615, 613), (603, 605, 627, 625), (597, 599, 621, 619), (595, 596, 598, 597), (597, 598, 600, 599), (585, 587, 583, 584), (592, 590, 612, 614), (601, 602, 604, 603), (604, 602, 624, 626), (598, 596, 618, 620), (603, 604, 606, 605), (610, 584, 583, 609), (586, 608, 630, 610), (607, 608, 586, 585), (600, 622, 621, 599), (594, 592, 614, 616), (596, 595, 617, 618), (612, 611, 613, 614), (614, 613, 615, 616), (594, 616, 615, 593), (590, 589, 611, 612), (618, 617, 619, 620), (620, 619, 621, 622), (588, 609, 583, 587), (608, 607, 629, 630), (624, 623, 625, 626), (626, 625, 627, 628), (606, 628, 627, 605), (602, 601, 623, 624), (630, 629, 584, 610), (377, 642, 631, 358), (641, 632, 644, 653), (362, 638, 636, 375), (633, 639, 651, 645), (375, 636, 642, 377), (642, 636, 648, 654), (354, 640, 638, 362), (639, 637, 649, 651), (358, 631, 634, 356), (631, 642, 654, 643), (356, 634, 640, 354), (640, 634, 646, 652), (654, 653, 644, 643), (650, 649, 647, 648), (648, 647, 653, 654), (652, 651, 649, 650), (643, 644, 645, 646), (646, 645, 651, 652), (634, 631, 643, 646), (635, 641, 653, 647), (636, 638, 650, 648), (632, 633, 645, 644), (638, 640, 652, 650), (637, 635, 647, 649), (694, 692, 658, 657), (666, 670, 661, 659), (663, 667, 669, 665), (691, 693, 655, 656), (693, 694, 657, 655), (668, 664, 660, 662), (666, 665, 669, 670), (692, 691, 656, 658), (658, 656, 655, 657), (664, 666, 659, 660), (670, 669, 667, 668), (668, 667, 663, 664), (670, 668, 662, 661), (664, 663, 665, 666), (671, 672, 674, 673), (673, 674, 678, 677), (677, 678, 676, 675), (675, 676, 672, 671), (671, 673, 679, 680), (678, 674, 672, 676), (688, 687, 685, 683), (677, 675, 682, 681), (675, 671, 680, 682), (673, 677, 681, 679), (686, 684, 856, 858), (687, 689, 686, 685), (690, 688, 683, 684), (689, 690, 684, 686), (682, 680, 690, 689), (680, 679, 688, 690), (681, 682, 689, 687), (679, 681, 687, 688), (659, 661, 694, 693), (661, 662, 692, 694), (660, 659, 693, 691), (662, 660, 691, 692), (714, 712, 698, 697), (706, 710, 701, 699), (703, 707, 709, 705), (711, 713, 695, 696), (713, 714, 697, 695), (708, 704, 700, 702), (706, 705, 709, 710), (712, 711, 696, 698), (698, 696, 861, 862), (704, 706, 699, 700), (710, 709, 707, 708), (708, 707, 703, 704), (710, 708, 702, 701), (704, 703, 705, 706), (699, 701, 714, 713), (701, 702, 712, 714), (700, 699, 713, 711), (702, 700, 711, 712), (734, 732, 718, 717), (726, 730, 721, 719), (723, 727, 729, 725), (731, 733, 715, 716), (733, 734, 717, 715), (728, 724, 720, 722), (726, 725, 729, 730), (732, 731, 716, 718), (718, 716, 715, 717), (724, 726, 719, 720), (730, 729, 727, 728), (728, 727, 723, 724), (730, 728, 722, 721), (724, 723, 725, 726), (719, 721, 734, 733), (721, 722, 732, 734), (720, 719, 733, 731), (722, 720, 731, 732), (5, 7, 737, 735), (6, 5, 735, 736), (24, 22, 740, 742), (23, 24, 742, 741), (8, 6, 736, 738), (21, 739, 749, 745), (21, 23, 741, 739), (737, 7, 744, 748), (739, 741, 742, 740), (735, 737, 738, 736), (744, 743, 747, 748), (746, 745, 749, 750), (739, 740, 750, 749), (740, 22, 746, 750), (7, 8, 743, 744), (8, 738, 747, 743), (22, 21, 745, 746), (738, 737, 748, 747), (759, 752, 754, 757), (753, 760, 751, 752), (758, 753, 752, 759), (757, 754, 755, 756), (756, 755, 753, 758), (760, 764, 763, 751), (754, 761, 762, 755), (752, 751, 761, 754), (755, 762, 760, 753), (764, 766, 765, 763), (761, 765, 766, 762), (751, 763, 765, 761), (762, 766, 764, 760), (775, 768, 770, 773), (769, 776, 767, 768), (774, 769, 768, 775), (773, 770, 771, 772), (772, 771, 769, 774), (776, 780, 779, 767), (770, 777, 778, 771), (768, 767, 777, 770), (771, 778, 776, 769), (780, 782, 781, 779), (777, 781, 782, 778), (767, 779, 781, 777), (778, 782, 780, 776), (756, 758, 785, 783), (757, 756, 783, 784), (775, 773, 788, 790), (774, 775, 790, 789), (759, 757, 784, 786), (772, 787, 797, 793), (772, 774, 789, 787), (785, 758, 792, 796), (787, 789, 790, 788), (783, 785, 786, 784), (792, 791, 795, 796), (794, 793, 797, 798), (787, 788, 798, 797), (788, 773, 794, 798), (758, 759, 791, 792), (759, 786, 795, 791), (773, 772, 793, 794), (786, 785, 796, 795), (813, 815, 841, 839), (818, 816, 842, 844), (801, 802, 804, 803), (826, 824, 850, 852), (805, 807, 833, 831), (803, 804, 806, 805), (807, 809, 835, 833), (821, 823, 849, 847), (805, 806, 808, 807), (823, 825, 851, 849), (812, 810, 836, 838), (807, 808, 810, 809), (804, 802, 830, 829), (828, 826, 852, 854), (809, 810, 812, 811), (814, 812, 838, 840), (815, 817, 843, 841), (811, 812, 814, 813), (817, 819, 845, 843), (806, 804, 829, 832), (813, 814, 816, 815), (808, 806, 832, 834), (822, 820, 846, 848), (815, 816, 818, 817), (824, 822, 848, 850), (809, 811, 837, 835), (817, 818, 820, 819), (811, 813, 839, 837), (825, 827, 853, 851), (819, 820, 822, 821), (801, 803, 799, 800), (816, 814, 840, 842), (821, 822, 824, 823), (802, 828, 854, 830), (829, 799, 831, 832), (823, 824, 826, 825), (803, 805, 831, 799), (830, 800, 799, 829), (825, 826, 828, 827), (820, 818, 844, 846), (827, 801, 800, 853), (827, 828, 802, 801), (819, 821, 847, 845), (810, 808, 834, 836), (832, 831, 833, 834), (834, 833, 835, 836), (836, 835, 837, 838), (838, 837, 839, 840), (840, 839, 841, 842), (842, 841, 843, 844), (844, 843, 845, 846), (846, 845, 847, 848), (848, 847, 849, 850), (850, 849, 851, 852), (852, 851, 853, 854), (854, 853, 800, 830), (380, 381, 384, 383), (855, 857, 858, 856), (683, 685, 857, 855), (685, 686, 858, 857), (684, 683, 855, 856), (862, 861, 860, 859), (697, 698, 862, 859), (695, 697, 859, 860), (696, 695, 860, 861), (863, 864, 866, 865), (865, 866, 870, 869), (869, 870, 868, 867), (867, 868, 864, 863), (865, 869, 867, 863), (870, 866, 864, 868), (871, 872, 874, 873), (873, 874, 878, 877), (877, 878, 876, 875), (875, 876, 872, 871), (873, 877, 875, 871), (878, 874, 872, 876), (879, 880, 882, 881), (881, 882, 886, 885), (885, 886, 884, 883), (883, 884, 880, 879), (881, 885, 883, 879), (886, 882, 880, 884), (887, 888, 890, 889), (889, 890, 894, 893), (893, 894, 892, 891), (891, 892, 888, 887), (889, 893, 891, 887), (894, 890, 888, 892)])
me_cube_001.polygons.foreach_set('material_index', [5, 5, 5, 5, 5, 5, 5, 5, 5, 5, 5, 5, 5, 5, 5, 5, 5, 5, 5, 5, 5, 5, 5, 5, 5, 5, 0, 0, 0, 0, 0, 0, 0, 0, 0, 0, 0, 0, 0, 0, 0, 0, 0, 0, 0, 0, 0, 0, 0, 0, 0, 0, 0, 0, 0, 0, 0, 0, 0, 0, 0, 0, 0, 0, 0, 0, 0, 0, 0, 0, 0, 0, 0, 0, 0, 0, 0, 0, 0, 0, 0, 0, 0, 0, 0, 0, 0, 0, 0, 0, 0, 0, 0, 0, 0, 0, 0, 0, 0, 0, 0, 0, 0, 0, 0, 0, 0, 0, 0, 0, 0, 0, 0, 0, 0, 0, 0, 0, 0, 0, 0, 0, 0, 0, 0, 0, 0, 0, 0, 0, 0, 0, 0, 0, 0, 0, 0, 0, 0, 0, 0, 0, 0, 0, 0, 0, 0, 0, 0, 0, 0, 0, 0, 0, 0, 0, 0, 0, 0, 0, 0, 0, 0, 0, 0, 0, 0, 0, 0, 0, 0, 0, 0, 0, 0, 0, 0, 0, 0, 0, 0, 0, 0, 0, 0, 0, 0, 0, 0, 0, 0, 0, 0, 0, 0, 0, 0, 0, 0, 0, 0, 0, 0, 0, 0, 0, 0, 0, 0, 0, 0, 0, 0, 0, 0, 0, 0, 0, 0, 0, 0, 0, 0, 0, 0, 0, 0, 0, 0, 0, 0, 0, 0, 0, 0, 0, 0, 0, 0, 0, 0, 0, 0, 0, 0, 0, 0, 0, 0, 0, 0, 0, 0, 0, 0, 0, 0, 0, 0, 0, 0, 0, 0, 0, 0, 0, 0, 0, 0, 0, 0, 0, 0, 0, 0, 0, 0, 0, 0, 0, 0, 0, 1, 1, 1, 1, 1, 1, 1, 1, 1, 1, 1, 1, 1, 1, 1, 1, 1, 1, 1, 1, 1, 1, 1, 1, 1, 1, 1, 1, 1, 1, 1, 1, 1, 1, 1, 1, 1, 1, 1, 1, 1, 1, 1, 1, 1, 0, 0, 0, 0, 0, 1, 1, 1, 0, 1, 0, 0, 1, 1, 1, 1, 1, 0, 1, 0, 0, 1, 1, 0, 0, 1, 1, 1, 1, 1, 1, 1, 1, 1, 1, 1, 1, 1, 1, 1, 1, 1, 1, 1, 1, 1, 1, 1, 1, 1, 1, 1, 1, 1, 1, 1, 1, 1, 1, 1, 1, 1, 1, 1, 1, 1, 1, 1, 1, 1, 1, 1, 1, 1, 1, 1, 1, 1, 1, 1, 1, 1, 1, 1, 1, 1, 1, 1, 1, 1, 1, 1, 1, 1, 1, 1, 1, 1, 1, 1, 1, 1, 1, 1, 1, 1, 1, 1, 1, 1, 1, 1, 1, 1, 1, 1, 1, 1, 1, 1, 1, 1, 1, 1, 1, 1, 1, 1, 1, 1, 1, 1, 1, 1, 1, 1, 1, 1, 1, 1, 1, 1, 1, 1, 1, 1, 1, 1, 1, 1, 1, 1, 1, 1, 1, 1, 1, 1, 1, 1, 1, 1, 1, 1, 1, 1, 1, 1, 1, 1, 1, 1, 1, 1, 1, 1, 1, 1, 1, 1, 1, 1, 1, 1, 1, 1, 1, 1, 1, 1, 1, 1, 1, 1, 1, 1, 1, 1, 1, 1, 1, 1, 1, 1, 1, 1, 1, 1, 1, 1, 1, 1, 1, 1, 1, 1, 1, 1, 1, 1, 1, 1, 1, 1, 1, 1, 1, 1, 1, 1, 1, 1, 1, 0, 0, 0, 0, 0, 0, 0, 0, 0, 0, 0, 0, 2, 2, 2, 2, 2, 2, 0, 0, 0, 0, 0, 0, 0, 0, 0, 0, 0, 0, 0, 0, 0, 0, 0, 0, 0, 0, 0, 0, 0, 0, 0, 0, 0, 0, 0, 0, 0, 0, 0, 0, 0, 0, 0, 0, 0, 0, 0, 0, 0, 0, 0, 0, 0, 0, 0, 0, 0, 0, 0, 0, 0, 0, 0, 0, 0, 0, 0, 0, 0, 0, 0, 0, 0, 0, 0, 0, 0, 0, 0, 0, 0, 0, 0, 0, 5, 5, 5, 5, 5, 5, 5, 5, 5, 5, 5, 5, 5, 5, 5, 5, 5, 5, 5, 5, 5, 5, 5, 5, 5, 5, 5, 5, 5, 5, 5, 5, 5, 5, 5, 5, 5, 5, 5, 5, 5, 5, 5, 5, 5, 5, 5, 5, 5, 5, 5, 5, 5, 5, 5, 5, 5, 5, 5, 5, 5, 5, 0, 0, 0, 0, 0, 0, 0, 0, 0, 0, 0, 0, 0, 0, 0, 0, 0, 0, 0, 0, 0, 0, 0, 0, 0, 0, 0, 0, 0, 0, 0, 0, 0, 0, 0, 0, 0, 0, 0, 0, 0, 0, 0, 0, 0, 0, 0, 0, 0, 0, 0, 0, 0, 0, 0, 0, 1, 0, 0, 0, 0, 0, 0, 0, 0, 0, 0, 0, 0, 0, 0, 0, 0, 0, 0, 0, 0, 0, 0, 0, 0, 0, 0, 0, 0, 0, 0, 0, 0])
_uv = me_cube_001.uv_layers.new(name='UVMap')
_uv.uv.foreach_set('vector', [0.0, 0.0, 1.0, 0.0, 1.0, 1.0, 0.0, 1.0, 0.0, 0.0, 1.0, 0.0, 1.0, 1.0, 0.0, 1.0, 0.0, 0.0, 1.0, 0.0, 1.0, 1.0, 0.0, 1.0, 0.0, 0.0, 1.0, 0.0, 1.0, 1.0, 0.0, 1.0, 0.0, 0.0, 1.0, 0.0, 1.0, 1.0, 0.0, 1.0, 0.0, 0.0, 1.0, 0.0, 1.0, 1.0, 0.0, 1.0, 0.0, 0.0, 1.0, 0.0, 1.0, 1.0, 0.0, 1.0, 0.0, 0.0, 1.0, 0.0, 1.0, 1.0, 0.0, 1.0, 0.0, 0.0, 1.0, 0.0, 1.0, 1.0, 0.0, 1.0, 0.0, 0.0, 1.0, 0.0, 1.0, 1.0, 0.0, 1.0, 0.0, 0.0, 1.0, 0.0, 1.0, 1.0, 0.0, 1.0, 0.0, 0.0, 1.0, 0.0, 1.0, 1.0, 0.0, 1.0, 0.0, 0.0, 1.0, 0.0, 1.0, 1.0, 0.0, 1.0, 0.0, 0.0, 1.0, 0.0, 1.0, 1.0, 0.0, 1.0, 0.0, 0.0, 1.0, 0.0, 1.0, 1.0, 0.0, 1.0, 0.0, 0.0, 1.0, 0.0, 1.0, 1.0, 0.0, 1.0, 0.0, 0.0, 1.0, 0.0, 1.0, 1.0, 0.0, 1.0, 0.0, 0.0, 1.0, 0.0, 1.0, 1.0, 0.0, 1.0, 0.0, 0.0, 1.0, 0.0, 1.0, 1.0, 0.0, 1.0, 0.0, 0.0, 1.0, 0.0, 1.0, 1.0, 0.0, 1.0, 0.0, 0.0, 1.0, 0.0, 1.0, 1.0, 0.0, 1.0, 0.0, 0.0, 1.0, 0.0, 1.0, 1.0, 0.0, 1.0, 0.0, 0.0, 1.0, 0.0, 1.0, 1.0, 0.0, 1.0, 0.0, 0.0, 1.0, 0.0, 1.0, 1.0, 0.0, 1.0, 0.0, 0.0, 1.0, 0.0, 1.0, 1.0, 0.0, 1.0, 0.0, 0.0, 1.0, 0.0, 1.0, 1.0, 0.0, 1.0, 0.0, 0.0, 1.0, 0.0, 1.0, 1.0, 0.0, 1.0, 0.0, 0.0, 1.0, 0.0, 1.0, 1.0, 0.0, 1.0, 0.0, 0.0, 1.0, 0.0, 1.0, 1.0, 0.0, 1.0, 0.0, 0.0, 1.0, 0.0, 1.0, 1.0, 0.0, 1.0, 0.0, 0.0, 1.0, 0.0, 1.0, 1.0, 0.0, 1.0, 0.0, 0.0, 1.0, 0.0, 1.0, 1.0, 0.0, 1.0, 0.0, 0.0, 1.0, 0.0, 1.0, 1.0, 0.0, 1.0, 0.0, 0.0, 1.0, 0.0, 1.0, 1.0, 0.0, 1.0, 0.0, 0.0, 1.0, 0.0, 1.0, 1.0, 0.0, 1.0, 0.0, 0.0, 1.0, 0.0, 1.0, 1.0, 0.0, 1.0, 0.0, 0.0, 1.0, 0.0, 1.0, 1.0, 0.0, 1.0, 0.0, 0.0, 1.0, 0.0, 1.0, 1.0, 0.0, 1.0, 0.0, 0.0, 1.0, 0.0, 1.0, 1.0, 0.0, 1.0, 0.0, 0.0, 1.0, 0.0, 1.0, 1.0, 0.0, 1.0, 0.0, 0.0, 1.0, 0.0, 1.0, 1.0, 0.0, 1.0, 0.0, 0.0, 1.0, 0.0, 1.0, 1.0, 0.0, 1.0, 0.0, 0.0, 1.0, 0.0, 1.0, 1.0, 0.0, 1.0, 0.0, 0.0, 1.0, 0.0, 1.0, 1.0, 0.0, 1.0, 0.0, 0.0, 1.0, 0.0, 1.0, 1.0, 0.0, 1.0, 0.0, 0.0, 1.0, 0.0, 1.0, 1.0, 0.0, 1.0, 0.0, 0.0, 1.0, 0.0, 1.0, 1.0, 0.0, 1.0, 0.0, 0.0, 1.0, 0.0, 1.0, 1.0, 0.0, 1.0, 0.0, 0.0, 1.0, 0.0, 1.0, 1.0, 0.0, 1.0, 0.0, 0.0, 1.0, 0.0, 1.0, 1.0, 0.0, 1.0, 0.0, 0.0, 1.0, 0.0, 1.0, 1.0, 0.0, 1.0, 0.0, 0.0, 1.0, 0.0, 1.0, 1.0, 0.0, 1.0, 0.0, 0.0, 1.0, 0.0, 1.0, 1.0, 0.0, 1.0, 0.0, 0.0, 1.0, 0.0, 1.0, 1.0, 0.0, 1.0, 0.0, 0.0, 1.0, 0.0, 1.0, 1.0, 0.0, 1.0, 0.0, 0.0, 1.0, 0.0, 1.0, 1.0, 0.0, 1.0, 0.0, 0.0, 1.0, 0.0, 1.0, 1.0, 0.0, 1.0, 0.0, 0.0, 1.0, 0.0, 1.0, 1.0, 0.0, 1.0, 0.0, 0.0, 1.0, 0.0, 1.0, 1.0, 0.0, 1.0, 0.0, 0.0, 1.0, 0.0, 1.0, 1.0, 0.0, 1.0, 0.0, 0.0, 1.0, 0.0, 1.0, 1.0, 0.0, 1.0, 0.0, 0.0, 1.0, 0.0, 1.0, 1.0, 0.0, 1.0, 0.0, 0.0, 1.0, 0.0, 1.0, 1.0, 0.0, 1.0, 0.0, 0.0, 1.0, 0.0, 1.0, 1.0, 0.0, 1.0, 0.0, 0.0, 1.0, 0.0, 1.0, 1.0, 0.0, 1.0, 0.0, 0.0, 1.0, 0.0, 1.0, 1.0, 0.0, 1.0, 0.0, 0.0, 1.0, 0.0, 1.0, 1.0, 0.0, 1.0, 0.0, 0.0, 1.0, 0.0, 1.0, 1.0, 0.0, 1.0, 0.0, 0.0, 1.0, 0.0, 1.0, 1.0, 0.0, 1.0, 0.0, 0.0, 1.0, 0.0, 1.0, 1.0, 0.0, 1.0, 0.0, 0.0, 1.0, 0.0, 1.0, 1.0, 0.0, 1.0, 0.0, 0.0, 1.0, 0.0, 1.0, 1.0, 0.0, 1.0, 0.0, 0.0, 1.0, 0.0, 1.0, 1.0, 0.0, 1.0, 0.0, 0.0, 1.0, 0.0, 1.0, 1.0, 0.0, 1.0, 0.0, 0.0, 1.0, 0.0, 1.0, 1.0, 0.0, 1.0, 0.0, 0.0, 1.0, 0.0, 1.0, 1.0, 0.0, 1.0, 0.0, 0.0, 1.0, 0.0, 1.0, 1.0, 0.0, 1.0, 0.0, 0.0, 1.0, 0.0, 1.0, 1.0, 0.0, 1.0, 0.0, 0.0, 1.0, 0.0, 1.0, 1.0, 0.0, 1.0, 0.0, 0.0, 1.0, 0.0, 1.0, 1.0, 0.0, 1.0, 0.0, 0.0, 1.0, 0.0, 1.0, 1.0, 0.0, 1.0, 0.0, 0.0, 1.0, 0.0, 1.0, 1.0, 0.0, 1.0, 0.0, 0.0, 1.0, 0.0, 1.0, 1.0, 0.0, 1.0, 0.0, 0.0, 1.0, 0.0, 1.0, 1.0, 0.0, 1.0, 0.0, 0.0, 1.0, 0.0, 1.0, 1.0, 0.0, 1.0, 0.0, 0.0, 1.0, 0.0, 1.0, 1.0, 0.0, 1.0, 0.5, 1.0, 0.933, 0.75, 0.933, 0.25, 0.5, 0.0, 0.06699, 0.25, 0.06699, 0.75, 0.0, 0.0, 1.0, 0.0, 1.0, 1.0, 0.0, 1.0, 0.0, 0.0, 1.0, 0.0, 1.0, 1.0, 0.0, 1.0, 0.5, 1.0, 0.933, 0.75, 0.933, 0.25, 0.5, 0.0, 0.06699, 0.25, 0.06699, 0.75, 0.0, 0.0, 1.0, 0.0, 1.0, 1.0, 0.0, 1.0, 0.0, 0.0, 1.0, 0.0, 1.0, 1.0, 0.0, 1.0, 0.0, 0.0, 1.0, 0.0, 1.0, 1.0, 0.0, 1.0, 0.0, 0.0, 1.0, 0.0, 1.0, 1.0, 0.0, 1.0, 0.0, 0.0, 1.0, 0.0, 1.0, 1.0, 0.0, 1.0, 0.0, 0.0, 1.0, 0.0, 1.0, 1.0, 0.0, 1.0, 0.0, 0.0, 1.0, 0.0, 1.0, 1.0, 0.0, 1.0, 0.0, 0.0, 1.0, 0.0, 1.0, 1.0, 0.0, 1.0, 0.0, 0.0, 1.0, 0.0, 1.0, 1.0, 0.0, 1.0, 0.0, 0.0, 1.0, 0.0, 1.0, 1.0, 0.0, 1.0, 0.0, 0.0, 1.0, 0.0, 1.0, 1.0, 0.0, 1.0, 0.0, 0.0, 1.0, 0.0, 1.0, 1.0, 0.0, 1.0, 0.0, 0.0, 1.0, 0.0, 1.0, 1.0, 0.0, 1.0, 0.0, 0.0, 1.0, 0.0, 1.0, 1.0, 0.0, 1.0, 0.0, 0.0, 1.0, 0.0, 1.0, 1.0, 0.0, 1.0, 0.0, 0.0, 1.0, 0.0, 1.0, 1.0, 0.0, 1.0, 0.0, 0.0, 1.0, 0.0, 1.0, 1.0, 0.0, 1.0, 0.0, 0.0, 1.0, 0.0, 1.0, 1.0, 0.0, 1.0, 0.0, 0.0, 1.0, 0.0, 1.0, 1.0, 0.0, 1.0, 0.0, 0.0, 1.0, 0.0, 1.0, 1.0, 0.0, 1.0, 0.0, 0.0, 1.0, 0.0, 1.0, 1.0, 0.0, 1.0, 0.0, 0.0, 1.0, 0.0, 1.0, 1.0, 0.0, 1.0, 0.0, 0.0, 1.0, 0.0, 1.0, 1.0, 0.0, 1.0, 0.0, 0.0, 1.0, 0.0, 1.0, 1.0, 0.0, 1.0, 0.0, 0.0, 1.0, 0.0, 1.0, 1.0, 0.0, 1.0, 0.0, 0.0, 1.0, 0.0, 1.0, 1.0, 0.0, 1.0, 0.0, 0.0, 1.0, 0.0, 1.0, 1.0, 0.0, 1.0, 0.0, 0.0, 1.0, 0.0, 1.0, 1.0, 0.0, 1.0, 0.0, 0.0, 1.0, 0.0, 1.0, 1.0, 0.0, 1.0, 0.0, 0.0, 1.0, 0.0, 1.0, 1.0, 0.0, 1.0, 0.0, 0.0, 1.0, 0.0, 1.0, 1.0, 0.0, 1.0, 0.0, 0.0, 1.0, 0.0, 1.0, 1.0, 0.0, 1.0, 0.0, 0.0, 1.0, 0.0, 1.0, 1.0, 0.0, 1.0, 0.0, 0.0, 1.0, 0.0, 1.0, 1.0, 0.0, 1.0, 0.0, 0.0, 1.0, 0.0, 1.0, 1.0, 0.0, 1.0, 0.0, 0.0, 1.0, 0.0, 1.0, 1.0, 0.0, 1.0, 0.0, 0.0, 1.0, 0.0, 1.0, 1.0, 0.0, 1.0, 0.0, 0.0, 1.0, 0.0, 1.0, 1.0, 0.0, 1.0, 0.0, 0.0, 1.0, 0.0, 1.0, 1.0, 0.0, 1.0, 0.0, 0.0, 1.0, 0.0, 1.0, 1.0, 0.0, 1.0, 0.0, 0.0, 1.0, 0.0, 1.0, 1.0, 0.0, 1.0, 0.0, 0.0, 1.0, 0.0, 1.0, 1.0, 0.0, 1.0, 0.0, 0.0, 1.0, 0.0, 1.0, 1.0, 0.0, 1.0, 0.0, 0.0, 1.0, 0.0, 1.0, 1.0, 0.0, 1.0, 0.0, 0.0, 1.0, 0.0, 1.0, 1.0, 0.0, 1.0, 0.0, 0.0, 1.0, 0.0, 1.0, 1.0, 0.0, 1.0, 0.0, 0.0, 1.0, 0.0, 1.0, 1.0, 0.0, 1.0, 0.0, 0.0, 1.0, 0.0, 1.0, 1.0, 0.0, 1.0, 0.0, 0.0, 1.0, 0.0, 1.0, 1.0, 0.0, 1.0, 0.0, 0.0, 1.0, 0.0, 1.0, 1.0, 0.0, 1.0, 0.0, 0.0, 1.0, 0.0, 1.0, 1.0, 0.0, 1.0, 0.0, 0.0, 1.0, 0.0, 1.0, 1.0, 0.0, 1.0, 0.0, 0.0, 1.0, 0.0, 1.0, 1.0, 0.0, 1.0, 0.0, 0.0, 1.0, 0.0, 1.0, 1.0, 0.0, 1.0, 0.0, 0.0, 1.0, 0.0, 1.0, 1.0, 0.0, 1.0, 0.0, 0.0, 1.0, 0.0, 1.0, 1.0, 0.0, 1.0, 0.0, 0.0, 1.0, 0.0, 1.0, 1.0, 0.0, 1.0, 0.0, 0.0, 1.0, 0.0, 1.0, 1.0, 0.0, 1.0, 0.0, 0.0, 1.0, 0.0, 1.0, 1.0, 0.0, 1.0, 0.0, 0.0, 1.0, 0.0, 1.0, 1.0, 0.0, 1.0, 0.5, 1.0, 0.933, 0.75, 0.933, 0.25, 0.5, 0.0, 0.06699, 0.25, 0.06699, 0.75, 0.0, 0.0, 1.0, 0.0, 1.0, 1.0, 0.0, 1.0, 0.0, 0.0, 1.0, 0.0, 1.0, 1.0, 0.0, 1.0, 0.5, 1.0, 0.933, 0.75, 0.933, 0.25, 0.5, 0.0, 0.06699, 0.25, 0.06699, 0.75, 0.0, 0.0, 1.0, 0.0, 1.0, 1.0, 0.0, 1.0, 0.0, 0.0, 1.0, 0.0, 1.0, 1.0, 0.0, 1.0, 0.0, 0.0, 1.0, 0.0, 1.0, 1.0, 0.0, 1.0, 0.0, 0.0, 1.0, 0.0, 1.0, 1.0, 0.0, 1.0, 0.0, 0.0, 1.0, 0.0, 1.0, 1.0, 0.0, 1.0, 0.0, 0.0, 1.0, 0.0, 1.0, 1.0, 0.0, 1.0, 0.0, 0.0, 1.0, 0.0, 1.0, 1.0, 0.0, 1.0, 0.0, 0.0, 1.0, 0.0, 1.0, 1.0, 0.0, 1.0, 0.0, 0.0, 1.0, 0.0, 1.0, 1.0, 0.0, 1.0, 0.0, 0.0, 1.0, 0.0, 1.0, 1.0, 0.0, 1.0, 0.0, 0.0, 1.0, 0.0, 1.0, 1.0, 0.0, 1.0, 0.0, 0.0, 1.0, 0.0, 1.0, 1.0, 0.0, 1.0, 0.0, 0.0, 1.0, 0.0, 1.0, 1.0, 0.0, 1.0, 0.0, 0.0, 1.0, 0.0, 1.0, 1.0, 0.0, 1.0, 0.0, 0.0, 1.0, 0.0, 1.0, 1.0, 0.0, 1.0, 0.0, 0.0, 1.0, 0.0, 1.0, 1.0, 0.0, 1.0, 0.0, 0.0, 1.0, 0.0, 1.0, 1.0, 0.0, 1.0, 0.0, 0.0, 1.0, 0.0, 1.0, 1.0, 0.0, 1.0, 0.0, 0.0, 1.0, 0.0, 1.0, 1.0, 0.0, 1.0, 0.0, 0.0, 1.0, 0.0, 1.0, 1.0, 0.0, 1.0, 0.0, 0.0, 1.0, 0.0, 1.0, 1.0, 0.0, 1.0, 0.0, 0.0, 1.0, 0.0, 1.0, 1.0, 0.0, 1.0, 0.0, 0.0, 1.0, 0.0, 1.0, 1.0, 0.0, 1.0, 0.0, 0.0, 1.0, 0.0, 1.0, 1.0, 0.0, 1.0, 0.0, 0.0, 1.0, 0.0, 1.0, 1.0, 0.0, 1.0, 0.0, 0.0, 1.0, 0.0, 1.0, 1.0, 0.0, 1.0, 0.0, 0.0, 1.0, 0.0, 1.0, 1.0, 0.0, 1.0, 0.0, 0.0, 1.0, 0.0, 1.0, 1.0, 0.0, 1.0, 0.0, 0.0, 1.0, 0.0, 1.0, 1.0, 0.0, 1.0, 0.0, 0.0, 1.0, 0.0, 1.0, 1.0, 0.0, 1.0, 0.0, 0.0, 1.0, 0.0, 1.0, 1.0, 0.0, 1.0, 0.0, 0.0, 1.0, 0.0, 1.0, 1.0, 0.0, 1.0, 0.0, 0.0, 1.0, 0.0, 1.0, 1.0, 0.0, 1.0, 0.0, 0.0, 1.0, 0.0, 1.0, 1.0, 0.0, 1.0, 0.0, 0.0, 1.0, 0.0, 1.0, 1.0, 0.0, 1.0, 0.0, 0.0, 1.0, 0.0, 1.0, 1.0, 0.0, 1.0, 0.0, 0.0, 1.0, 0.0, 1.0, 1.0, 0.0, 1.0, 0.0, 0.0, 1.0, 0.0, 1.0, 1.0, 0.0, 1.0, 0.0, 0.0, 1.0, 0.0, 1.0, 1.0, 0.0, 1.0, 0.0, 0.0, 1.0, 0.0, 1.0, 1.0, 0.0, 1.0, 0.0, 0.0, 1.0, 0.0, 1.0, 1.0, 0.0, 1.0, 0.0, 0.0, 1.0, 0.0, 1.0, 1.0, 0.0, 1.0, 0.0, 0.0, 1.0, 0.0, 1.0, 1.0, 0.0, 1.0, 0.0, 0.0, 1.0, 0.0, 1.0, 1.0, 0.0, 1.0, 0.0, 0.0, 1.0, 0.0, 1.0, 1.0, 0.0, 1.0, 0.0, 0.0, 1.0, 0.0, 1.0, 1.0, 0.0, 1.0, 0.0, 0.0, 1.0, 0.0, 1.0, 1.0, 0.0, 1.0, 0.0, 0.0, 1.0, 0.0, 1.0, 1.0, 0.0, 1.0, 0.0, 0.0, 1.0, 0.0, 1.0, 1.0, 0.0, 1.0, 0.0, 0.0, 1.0, 0.0, 1.0, 1.0, 0.0, 1.0, 0.0, 0.0, 1.0, 0.0, 1.0, 1.0, 0.0, 1.0, 0.0, 0.0, 1.0, 0.0, 1.0, 1.0, 0.0, 1.0, 0.0, 0.0, 1.0, 0.0, 1.0, 1.0, 0.0, 1.0, 0.0, 0.0, 1.0, 0.0, 1.0, 1.0, 0.0, 1.0, 0.0, 0.0, 1.0, 0.0, 1.0, 1.0, 0.0, 1.0, 0.0, 0.0, 1.0, 0.0, 1.0, 1.0, 0.0, 1.0, 0.0, 0.0, 1.0, 0.0, 1.0, 1.0, 0.0, 1.0, 0.0, 0.0, 1.0, 0.0, 1.0, 1.0, 0.0, 1.0, 0.0, 0.0, 1.0, 0.0, 1.0, 1.0, 0.0, 1.0, 0.0, 0.0, 1.0, 0.0, 1.0, 1.0, 0.0, 1.0, 0.5, 1.0, 0.933, 0.75, 0.933, 0.25, 0.5, 0.0, 0.06699, 0.25, 0.06699, 0.75, 0.0, 0.0, 1.0, 0.0, 1.0, 1.0, 0.0, 1.0, 0.0, 0.0, 1.0, 0.0, 1.0, 1.0, 0.0, 1.0, 0.5, 1.0, 0.933, 0.75, 0.933, 0.25, 0.5, 0.0, 0.06699, 0.25, 0.06699, 0.75, 0.0, 0.0, 1.0, 0.0, 1.0, 1.0, 0.0, 1.0, 0.0, 0.0, 1.0, 0.0, 1.0, 1.0, 0.0, 1.0, 0.0, 0.0, 1.0, 0.0, 1.0, 1.0, 0.0, 1.0, 0.0, 0.0, 1.0, 0.0, 1.0, 1.0, 0.0, 1.0, 0.0, 0.0, 1.0, 0.0, 1.0, 1.0, 0.0, 1.0, 0.0, 0.0, 1.0, 0.0, 1.0, 1.0, 0.0, 1.0, 0.0, 0.0, 1.0, 0.0, 1.0, 1.0, 0.0, 1.0, 0.0, 0.0, 1.0, 0.0, 1.0, 1.0, 0.0, 1.0, 0.0, 0.0, 1.0, 0.0, 1.0, 1.0, 0.0, 1.0, 0.0, 0.0, 1.0, 0.0, 1.0, 1.0, 0.0, 1.0, 0.0, 0.0, 1.0, 0.0, 1.0, 1.0, 0.0, 1.0, 0.0, 0.0, 1.0, 0.0, 1.0, 1.0, 0.0, 1.0, 0.0, 0.0, 1.0, 0.0, 1.0, 1.0, 0.0, 1.0, 0.0, 0.0, 1.0, 0.0, 1.0, 1.0, 0.0, 1.0, 0.0, 0.0, 1.0, 0.0, 1.0, 1.0, 0.0, 1.0, 0.0, 0.0, 1.0, 0.0, 1.0, 1.0, 0.0, 1.0, 0.0, 0.0, 1.0, 0.0, 1.0, 1.0, 0.0, 1.0, 0.0, 0.0, 1.0, 0.0, 1.0, 1.0, 0.0, 1.0, 0.0, 0.0, 1.0, 0.0, 1.0, 1.0, 0.0, 1.0, 0.0, 0.0, 1.0, 0.0, 1.0, 1.0, 0.0, 1.0, 0.0, 0.0, 1.0, 0.0, 1.0, 1.0, 0.0, 1.0, 0.0, 0.0, 1.0, 0.0, 1.0, 1.0, 0.0, 1.0, 0.0, 0.0, 1.0, 0.0, 1.0, 1.0, 0.0, 1.0, 0.0, 0.0, 1.0, 0.0, 1.0, 1.0, 0.0, 1.0, 0.0, 0.0, 1.0, 0.0, 1.0, 1.0, 0.0, 1.0, 0.0, 0.0, 1.0, 0.0, 1.0, 1.0, 0.0, 1.0, 0.0, 0.0, 1.0, 0.0, 1.0, 1.0, 0.0, 1.0, 0.0, 0.0, 1.0, 0.0, 1.0, 1.0, 0.0, 1.0, 0.0, 0.0, 1.0, 0.0, 1.0, 1.0, 0.0, 1.0, 0.0, 0.0, 1.0, 0.0, 1.0, 1.0, 0.0, 1.0, 0.0, 0.0, 1.0, 0.0, 1.0, 1.0, 0.0, 1.0, 0.0, 0.0, 1.0, 0.0, 1.0, 1.0, 0.0, 1.0, 0.0, 0.0, 1.0, 0.0, 1.0, 1.0, 0.0, 1.0, 0.0, 0.0, 1.0, 0.0, 1.0, 1.0, 0.0, 1.0, 0.0, 0.0, 1.0, 0.0, 1.0, 1.0, 0.0, 1.0, 0.0, 0.0, 1.0, 0.0, 1.0, 1.0, 0.0, 1.0, 0.0, 0.0, 1.0, 0.0, 1.0, 1.0, 0.0, 1.0, 0.0, 0.0, 1.0, 0.0, 1.0, 1.0, 0.0, 1.0, 0.0, 0.0, 1.0, 0.0, 1.0, 1.0, 0.0, 1.0, 0.0, 0.0, 1.0, 0.0, 1.0, 1.0, 0.0, 1.0, 0.0, 0.0, 1.0, 0.0, 1.0, 1.0, 0.0, 1.0, 0.0, 0.0, 1.0, 0.0, 1.0, 1.0, 0.0, 1.0, 0.0, 0.0, 1.0, 0.0, 1.0, 1.0, 0.0, 1.0, 0.0, 0.0, 1.0, 0.0, 1.0, 1.0, 0.0, 1.0, 0.0, 0.0, 1.0, 0.0, 1.0, 1.0, 0.0, 1.0, 0.0, 0.0, 1.0, 0.0, 1.0, 1.0, 0.0, 1.0, 0.0, 0.0, 1.0, 0.0, 1.0, 1.0, 0.0, 1.0, 0.0, 0.0, 1.0, 0.0, 1.0, 1.0, 0.0, 1.0, 0.0, 0.0, 1.0, 0.0, 1.0, 1.0, 0.0, 1.0, 0.0, 0.0, 1.0, 0.0, 1.0, 1.0, 0.0, 1.0, 0.0, 0.0, 1.0, 0.0, 1.0, 1.0, 0.0, 1.0, 0.0, 0.0, 1.0, 0.0, 1.0, 1.0, 0.0, 1.0, 0.0, 0.0, 1.0, 0.0, 1.0, 1.0, 0.0, 1.0, 0.0, 0.0, 1.0, 0.0, 1.0, 1.0, 0.0, 1.0, 0.0, 0.0, 1.0, 0.0, 1.0, 1.0, 0.0, 1.0, 0.0, 0.0, 1.0, 0.0, 1.0, 1.0, 0.0, 1.0, 0.0, 0.0, 1.0, 0.0, 1.0, 1.0, 0.0, 1.0, 0.0, 0.0, 1.0, 0.0, 1.0, 1.0, 0.0, 1.0, 0.0, 0.0, 1.0, 0.0, 1.0, 1.0, 0.0, 1.0, 0.0, 0.0, 1.0, 0.0, 1.0, 1.0, 0.0, 1.0, 0.5, 1.0, 0.933, 0.75, 0.933, 0.25, 0.5, 0.0, 0.06699, 0.25, 0.06699, 0.75, 0.0, 0.0, 1.0, 0.0, 1.0, 1.0, 0.0, 1.0, 0.0, 0.0, 1.0, 0.0, 1.0, 1.0, 0.0, 1.0, 0.5, 1.0, 0.933, 0.75, 0.933, 0.25, 0.5, 0.0, 0.06699, 0.25, 0.06699, 0.75, 0.0, 0.0, 1.0, 0.0, 1.0, 1.0, 0.0, 1.0, 0.0, 0.0, 1.0, 0.0, 1.0, 1.0, 0.0, 1.0, 0.0, 0.0, 1.0, 0.0, 1.0, 1.0, 0.0, 1.0, 0.0, 0.0, 1.0, 0.0, 1.0, 1.0, 0.0, 1.0, 0.0, 0.0, 1.0, 0.0, 1.0, 1.0, 0.0, 1.0, 0.0, 0.0, 1.0, 0.0, 1.0, 1.0, 0.0, 1.0, 0.0, 0.0, 1.0, 0.0, 1.0, 1.0, 0.0, 1.0, 0.0, 0.0, 1.0, 0.0, 1.0, 1.0, 0.0, 1.0, 0.0, 0.0, 1.0, 0.0, 1.0, 1.0, 0.0, 1.0, 0.0, 0.0, 1.0, 0.0, 1.0, 1.0, 0.0, 1.0, 0.0, 0.0, 1.0, 0.0, 1.0, 1.0, 0.0, 1.0, 0.0, 0.0, 1.0, 0.0, 1.0, 1.0, 0.0, 1.0, 0.0, 0.0, 1.0, 0.0, 1.0, 1.0, 0.0, 1.0, 0.0, 0.0, 1.0, 0.0, 1.0, 1.0, 0.0, 1.0, 0.0, 0.0, 1.0, 0.0, 1.0, 1.0, 0.0, 1.0, 0.0, 0.0, 1.0, 0.0, 1.0, 1.0, 0.0, 1.0, 0.0, 0.0, 1.0, 0.0, 1.0, 1.0, 0.0, 1.0, 0.0, 0.0, 1.0, 0.0, 1.0, 1.0, 0.0, 1.0, 0.0, 0.0, 1.0, 0.0, 1.0, 1.0, 0.0, 1.0, 0.0, 0.0, 1.0, 0.0, 1.0, 1.0, 0.0, 1.0, 0.0, 0.0, 1.0, 0.0, 1.0, 1.0, 0.0, 1.0, 0.5, 1.0, 0.8909, 0.8117, 0.9875, 0.3887, 0.7169, 0.04952, 0.2831, 0.04952, 0.01254, 0.3887, 0.1091, 0.8117, 0.5, 1.0, 0.8909, 0.8117, 0.9875, 0.3887, 0.7169, 0.04952, 0.2831, 0.04952, 0.01254, 0.3887, 0.1091, 0.8117, 0.0, 0.0, 1.0, 0.0, 1.0, 1.0, 0.0, 1.0, 0.0, 0.0, 1.0, 0.0, 1.0, 1.0, 0.0, 1.0, 0.0, 0.0, 1.0, 0.0, 1.0, 1.0, 0.0, 1.0, 0.0, 0.0, 1.0, 0.0, 1.0, 1.0, 0.0, 1.0, 0.0, 0.0, 1.0, 0.0, 1.0, 1.0, 0.0, 1.0, 0.0, 0.0, 1.0, 0.0, 1.0, 1.0, 0.0, 1.0, 0.0, 0.0, 1.0, 0.0, 1.0, 1.0, 0.0, 1.0, 0.0, 0.0, 1.0, 0.0, 1.0, 1.0, 0.0, 1.0, 0.0, 0.0, 1.0, 0.0, 1.0, 1.0, 0.0, 1.0, 0.0, 0.0, 1.0, 0.0, 1.0, 1.0, 0.0, 1.0, 0.0, 0.0, 1.0, 0.0, 1.0, 1.0, 0.0, 1.0, 0.0, 0.0, 1.0, 0.0, 1.0, 1.0, 0.0, 1.0, 0.0, 0.0, 1.0, 0.0, 1.0, 1.0, 0.0, 1.0, 0.0, 0.0, 1.0, 0.0, 1.0, 1.0, 0.0, 1.0, 0.0, 0.0, 1.0, 0.0, 1.0, 1.0, 0.0, 1.0, 0.0, 0.0, 1.0, 0.0, 1.0, 1.0, 0.0, 1.0, 0.0, 0.0, 1.0, 0.0, 1.0, 1.0, 0.0, 1.0, 0.0, 0.0, 1.0, 0.0, 1.0, 1.0, 0.0, 1.0, 0.0, 0.0, 1.0, 0.0, 1.0, 1.0, 0.0, 1.0, 0.0, 0.0, 1.0, 0.0, 1.0, 1.0, 0.0, 1.0, 0.0, 0.0, 1.0, 0.0, 1.0, 1.0, 0.0, 1.0, 0.0, 0.0, 1.0, 0.0, 1.0, 1.0, 0.0, 1.0, 0.0, 0.0, 1.0, 0.0, 1.0, 1.0, 0.0, 1.0, 0.0, 0.0, 1.0, 0.0, 1.0, 1.0, 0.0, 1.0, 0.0, 0.0, 1.0, 0.0, 1.0, 1.0, 0.0, 1.0, 0.0, 0.0, 1.0, 0.0, 1.0, 1.0, 0.0, 1.0, 0.0, 0.0, 1.0, 0.0, 1.0, 1.0, 0.0, 1.0, 0.0, 0.0, 1.0, 0.0, 1.0, 1.0, 0.0, 1.0, 0.0, 0.0, 1.0, 0.0, 1.0, 1.0, 0.0, 1.0, 0.0, 0.0, 1.0, 0.0, 1.0, 1.0, 0.0, 1.0, 0.0, 0.0, 1.0, 0.0, 1.0, 1.0, 0.0, 1.0, 0.0, 0.0, 1.0, 0.0, 1.0, 1.0, 0.0, 1.0, 0.0, 0.0, 1.0, 0.0, 1.0, 1.0, 0.0, 1.0, 0.0, 0.0, 1.0, 0.0, 1.0, 1.0, 0.0, 1.0, 0.0, 0.0, 1.0, 0.0, 1.0, 1.0, 0.0, 1.0, 0.0, 0.0, 1.0, 0.0, 1.0, 1.0, 0.0, 1.0, 0.0, 0.0, 1.0, 0.0, 1.0, 1.0, 0.0, 1.0, 0.0, 0.0, 1.0, 0.0, 1.0, 1.0, 0.0, 1.0, 0.5, 1.0, 0.933, 0.75, 0.933, 0.25, 0.5, 0.0, 0.06699, 0.25, 0.06699, 0.75, 0.0, 0.0, 1.0, 0.0, 1.0, 1.0, 0.0, 1.0, 0.0, 0.0, 1.0, 0.0, 1.0, 1.0, 0.0, 1.0, 0.0, 0.0, 1.0, 0.0, 1.0, 1.0, 0.0, 1.0, 0.0, 0.0, 1.0, 0.0, 1.0, 1.0, 0.0, 1.0, 0.0, 0.0, 1.0, 0.0, 1.0, 1.0, 0.0, 1.0, 0.5, 1.0, 0.933, 0.75, 0.933, 0.25, 0.5, 0.0, 0.06699, 0.25, 0.06699, 0.75, 0.0, 0.0, 1.0, 0.0, 1.0, 1.0, 0.0, 1.0, 0.5, 1.0, 0.933, 0.75, 0.933, 0.25, 0.5, 0.0, 0.06699, 0.25, 0.06699, 0.75, 0.0, 0.0, 1.0, 0.0, 1.0, 1.0, 0.0, 1.0, 0.0, 0.0, 1.0, 0.0, 1.0, 1.0, 0.0, 1.0, 0.0, 0.0, 1.0, 0.0, 1.0, 1.0, 0.0, 1.0, 0.0, 0.0, 1.0, 0.0, 1.0, 1.0, 0.0, 1.0, 0.0, 0.0, 1.0, 0.0, 1.0, 1.0, 0.0, 1.0, 0.0, 0.0, 1.0, 0.0, 1.0, 1.0, 0.0, 1.0, 0.0, 0.0, 1.0, 0.0, 1.0, 1.0, 0.0, 1.0, 0.0, 0.0, 1.0, 0.0, 1.0, 1.0, 0.0, 0.0, 1.0, 0.0, 1.0, 1.0, 0.0, 1.0, 0.0, 0.0, 1.0, 0.0, 1.0, 1.0, 0.0, 1.0, 0.0, 0.0, 1.0, 0.0, 1.0, 1.0, 0.0, 1.0, 0.0, 0.0, 1.0, 0.0, 1.0, 1.0, 0.0, 1.0, 0.0, 0.0, 1.0, 0.0, 1.0, 1.0, 0.0, 1.0, 0.0, 0.0, 1.0, 0.0, 1.0, 1.0, 0.0, 0.0, 1.0, 0.0, 1.0, 1.0, 0.0, 0.0, 1.0, 0.0, 1.0, 1.0, 0.0, 0.0, 1.0, 0.0, 1.0, 1.0, 0.0, 0.0, 1.0, 0.0, 1.0, 1.0, 0.6247, 0.1315, 0.3672, 0.1284, 0.331, 7.701e-05, 0.6607, 7.708e-05, 0.6217, 0.5932, 0.3514, 0.5827, 0.3912, 0.4098, 0.5947, 0.4159, 0.5947, 0.4159, 0.3912, 0.4098, 0.3913, 0.3043, 0.5932, 0.3043, 0.5932, 0.3043, 0.3913, 0.3043, 0.3839, 0.2278, 0.6028, 0.2293, 0.6247, 0.1315, 0.6028, 0.2293, 0.3839, 0.2278, 0.3672, 0.1284, 0.3672, 0.1284, 0.1826, 0.2307, 0.05066, 0.1867, 0.331, 7.701e-05, 0.3514, 0.5827, 0.08524, 0.4843, 0.2334, 0.3741, 0.3912, 0.4098, 0.3912, 0.4098, 0.2334, 0.3741, 0.2374, 0.3129, 0.3913, 0.3043, 0.3913, 0.3043, 0.2374, 0.3129, 0.2267, 0.2756, 0.3839, 0.2278, 0.3839, 0.2278, 0.2267, 0.2756, 0.1826, 0.2307, 0.3672, 0.1284, 0.1826, 0.2307, 0.178, 0.3209, 0.1744, 0.3223, 0.05066, 0.1867, 0.05066, 0.1867, 0.1744, 0.3223, 0.173, 0.3252, 7.701e-05, 0.3091, 7.701e-05, 0.3091, 0.173, 0.3252, 0.1763, 0.3287, 0.08524, 0.4843, 0.08524, 0.4843, 0.1763, 0.3287, 0.1816, 0.327, 0.2334, 0.3741, 0.2334, 0.3741, 0.1816, 0.327, 0.1834, 0.3236, 0.2374, 0.3129, 0.2374, 0.3129, 0.1834, 0.3236, 0.1816, 0.3217, 0.2267, 0.2756, 0.2267, 0.2756, 0.1816, 0.3217, 0.178, 0.3209, 0.1826, 0.2307, 0.1816, 0.327, 0.1763, 0.3287, 0.173, 0.3252, 0.1744, 0.3223, 0.178, 0.3209, 0.1816, 0.3217, 0.1834, 0.3236, 0.8127, 0.3204, 0.8128, 0.3204, 0.8129, 0.3204, 0.8129, 0.3205, 0.8129, 0.3205, 0.8128, 0.3205, 0.8127, 0.3205, 0.8128, 0.3204, 0.8126, 0.3182, 0.8146, 0.3184, 0.8129, 0.3204, 0.8129, 0.3204, 0.8146, 0.3184, 0.8153, 0.32, 0.8129, 0.3205, 0.8129, 0.3205, 0.8153, 0.32, 0.8145, 0.3224, 0.8129, 0.3205, 0.8129, 0.3205, 0.8145, 0.3224, 0.8113, 0.3226, 0.8128, 0.3205, 0.8128, 0.3205, 0.8113, 0.3226, 0.8105, 0.3203, 0.8127, 0.3205, 0.8127, 0.3205, 0.8105, 0.3203, 0.8111, 0.319, 0.8127, 0.3204, 0.8127, 0.3204, 0.8111, 0.319, 0.8126, 0.3182, 0.8128, 0.3204, 0.8126, 0.3182, 0.8022, 0.2308, 0.9502, 0.1747, 0.8146, 0.3184, 0.8146, 0.3184, 0.9502, 0.1747, 0.9999, 0.3038, 0.8153, 0.32, 0.8153, 0.32, 0.9999, 0.3038, 0.9159, 0.4795, 0.8145, 0.3224, 0.8145, 0.3224, 0.9159, 0.4795, 0.7595, 0.3765, 0.8113, 0.3226, 0.8113, 0.3226, 0.7595, 0.3765, 0.7494, 0.3151, 0.8105, 0.3203, 0.8105, 0.3203, 0.7494, 0.3151, 0.7616, 0.2784, 0.8111, 0.319, 0.8111, 0.319, 0.7616, 0.2784, 0.8022, 0.2308, 0.8126, 0.3182, 0.8022, 0.2308, 0.6247, 0.1315, 0.6607, 7.708e-05, 0.9502, 0.1747, 0.9159, 0.4795, 0.6217, 0.5932, 0.5947, 0.4159, 0.7595, 0.3765, 0.7595, 0.3765, 0.5947, 0.4159, 0.5932, 0.3043, 0.7494, 0.3151, 0.7494, 0.3151, 0.5932, 0.3043, 0.6028, 0.2293, 0.7616, 0.2784, 0.7616, 0.2784, 0.6028, 0.2293, 0.6247, 0.1315, 0.8022, 0.2308, 0.0, 0.0, 1.0, 0.0, 1.0, 1.0, 0.0, 1.0, 0.0, 0.0, 1.0, 0.0, 1.0, 1.0, 0.0, 1.0, 0.0, 0.0, 1.0, 0.0, 1.0, 1.0, 0.0, 1.0, 0.0, 0.0, 1.0, 0.0, 1.0, 1.0, 0.0, 1.0, 0.5, 1.0, 0.933, 0.75, 0.933, 0.25, 0.5, 0.0, 0.06699, 0.25, 0.06699, 0.75, 0.0, 0.0, 1.0, 0.0, 1.0, 1.0, 0.0, 1.0, 0.0, 0.0, 1.0, 0.0, 1.0, 1.0, 0.0, 1.0, 0.5, 1.0, 0.933, 0.75, 0.933, 0.25, 0.5, 0.0, 0.06699, 0.25, 0.06699, 0.75, 0.0, 0.0, 1.0, 0.0, 1.0, 1.0, 0.0, 1.0, 0.0, 0.0, 1.0, 0.0, 1.0, 1.0, 0.0, 1.0, 0.0, 0.0, 1.0, 0.0, 1.0, 1.0, 0.0, 1.0, 0.0, 0.0, 1.0, 0.0, 1.0, 1.0, 0.0, 1.0, 0.0, 0.0, 1.0, 0.0, 1.0, 1.0, 0.0, 1.0, 0.0, 0.0, 1.0, 0.0, 1.0, 1.0, 0.0, 1.0, 0.0, 0.0, 1.0, 0.0, 1.0, 1.0, 0.0, 1.0, 0.0, 0.0, 1.0, 0.0, 1.0, 1.0, 0.0, 1.0, 0.0, 0.0, 1.0, 0.0, 1.0, 1.0, 0.0, 1.0, 0.0, 0.0, 1.0, 0.0, 1.0, 1.0, 0.0, 1.0, 0.0, 0.0, 1.0, 0.0, 1.0, 1.0, 0.0, 1.0, 0.0, 0.0, 1.0, 0.0, 1.0, 1.0, 0.0, 1.0, 0.0, 0.0, 1.0, 0.0, 1.0, 1.0, 0.0, 1.0, 0.0, 0.0, 1.0, 0.0, 1.0, 1.0, 0.0, 1.0, 0.0, 0.0, 1.0, 0.0, 1.0, 1.0, 0.0, 1.0, 0.0, 0.0, 1.0, 0.0, 1.0, 1.0, 0.0, 1.0, 0.0, 0.0, 1.0, 0.0, 1.0, 1.0, 0.0, 1.0, 0.0, 0.0, 1.0, 0.0, 1.0, 1.0, 0.0, 1.0, 0.0, 0.0, 1.0, 0.0, 1.0, 1.0, 0.0, 1.0, 0.0, 0.0, 1.0, 0.0, 1.0, 1.0, 0.0, 1.0, 0.0, 0.0, 1.0, 0.0, 1.0, 1.0, 0.0, 1.0, 0.5, 1.0, 0.8909, 0.8117, 0.9875, 0.3887, 0.7169, 0.04952, 0.2831, 0.04952, 0.01254, 0.3887, 0.1091, 0.8117, 0.5, 1.0, 0.8909, 0.8117, 0.9875, 0.3887, 0.7169, 0.04952, 0.2831, 0.04952, 0.01254, 0.3887, 0.1091, 0.8117, 0.0, 0.0, 1.0, 0.0, 1.0, 1.0, 0.0, 1.0, 0.0, 0.0, 1.0, 0.0, 1.0, 1.0, 0.0, 1.0, 0.0, 0.0, 1.0, 0.0, 1.0, 1.0, 0.0, 1.0, 0.0, 0.0, 1.0, 0.0, 1.0, 1.0, 0.0, 1.0, 0.0, 0.0, 1.0, 0.0, 1.0, 1.0, 0.0, 1.0, 0.0, 0.0, 1.0, 0.0, 1.0, 1.0, 0.0, 1.0, 0.0, 0.0, 1.0, 0.0, 1.0, 1.0, 0.0, 1.0, 0.0, 0.0, 1.0, 0.0, 1.0, 1.0, 0.0, 1.0, 0.0, 0.0, 1.0, 0.0, 1.0, 1.0, 0.0, 1.0, 0.0, 0.0, 1.0, 0.0, 1.0, 1.0, 0.0, 1.0, 0.0, 0.0, 1.0, 0.0, 1.0, 1.0, 0.0, 1.0, 0.0, 0.0, 1.0, 0.0, 1.0, 1.0, 0.0, 1.0, 0.0, 0.0, 1.0, 0.0, 1.0, 1.0, 0.0, 1.0, 0.0, 0.0, 1.0, 0.0, 1.0, 1.0, 0.0, 1.0, 0.0, 0.0, 1.0, 0.0, 1.0, 1.0, 0.0, 1.0, 0.0, 0.0, 1.0, 0.0, 1.0, 1.0, 0.0, 1.0, 0.0, 0.0, 1.0, 0.0, 1.0, 1.0, 0.0, 1.0, 0.0, 0.0, 1.0, 0.0, 1.0, 1.0, 0.0, 1.0, 0.0, 0.0, 1.0, 0.0, 1.0, 1.0, 0.0, 1.0, 0.0, 0.0, 1.0, 0.0, 1.0, 1.0, 0.0, 1.0, 0.0, 0.0, 1.0, 0.0, 1.0, 1.0, 0.0, 1.0, 0.0, 0.0, 1.0, 0.0, 1.0, 1.0, 0.0, 1.0, 0.0, 0.0, 1.0, 0.0, 1.0, 1.0, 0.0, 1.0, 0.0, 0.0, 1.0, 0.0, 1.0, 1.0, 0.0, 1.0, 0.0, 0.0, 1.0, 0.0, 1.0, 1.0, 0.0, 1.0, 0.5, 1.0, 0.933, 0.75, 0.933, 0.25, 0.5, 0.0, 0.06699, 0.25, 0.06699, 0.75, 0.0, 0.0, 1.0, 0.0, 1.0, 1.0, 0.0, 1.0, 0.0, 0.0, 1.0, 0.0, 1.0, 1.0, 0.0, 1.0, 0.5, 1.0, 0.933, 0.75, 0.933, 0.25, 0.5, 0.0, 0.06699, 0.25, 0.06699, 0.75, 0.0, 0.0, 1.0, 0.0, 1.0, 1.0, 0.0, 1.0, 0.0, 0.0, 1.0, 0.0, 1.0, 1.0, 0.0, 1.0, 0.0, 0.0, 1.0, 0.0, 1.0, 1.0, 0.0, 1.0, 0.0, 0.0, 1.0, 0.0, 1.0, 1.0, 0.0, 1.0, 0.0, 0.0, 1.0, 0.0, 1.0, 1.0, 0.0, 1.0, 0.0, 0.0, 1.0, 0.0, 1.0, 1.0, 0.0, 1.0, 0.0, 0.0, 1.0, 0.0, 1.0, 1.0, 0.0, 1.0, 0.0, 0.0, 1.0, 0.0, 1.0, 1.0, 0.0, 1.0, 0.0, 0.0, 1.0, 0.0, 1.0, 1.0, 0.0, 1.0, 0.0, 0.0, 1.0, 0.0, 1.0, 1.0, 0.0, 1.0, 0.0, 0.0, 1.0, 0.0, 1.0, 1.0, 0.0, 1.0, 0.0, 0.0, 1.0, 0.0, 1.0, 1.0, 0.0, 1.0, 0.0, 0.0, 1.0, 0.0, 1.0, 1.0, 0.0, 1.0, 0.0, 0.0, 1.0, 0.0, 1.0, 1.0, 0.0, 1.0, 0.0, 0.0, 1.0, 0.0, 1.0, 1.0, 0.0, 1.0, 0.0, 0.0, 1.0, 0.0, 1.0, 1.0, 0.0, 1.0, 0.0, 0.0, 1.0, 0.0, 1.0, 1.0, 0.0, 1.0, 0.0, 0.0, 1.0, 0.0, 1.0, 1.0, 0.0, 1.0, 0.0, 0.0, 1.0, 0.0, 1.0, 1.0, 0.0, 1.0, 0.0, 0.0, 1.0, 0.0, 1.0, 1.0, 0.0, 1.0, 0.0, 0.0, 1.0, 0.0, 1.0, 1.0, 0.0, 1.0, 0.5, 1.0, 0.8909, 0.8117, 0.9875, 0.3887, 0.7169, 0.04952, 0.2831, 0.04952, 0.01254, 0.3887, 0.1091, 0.8117, 0.5, 1.0, 0.8909, 0.8117, 0.9875, 0.3887, 0.7169, 0.04952, 0.2831, 0.04952, 0.01254, 0.3887, 0.1091, 0.8117, 0.0, 0.0, 1.0, 0.0, 1.0, 1.0, 0.0, 1.0, 0.0, 0.0, 1.0, 0.0, 1.0, 1.0, 0.0, 1.0, 0.0, 0.0, 1.0, 0.0, 1.0, 1.0, 0.0, 1.0, 0.0, 0.0, 1.0, 0.0, 1.0, 1.0, 0.0, 1.0, 0.0, 0.0, 1.0, 0.0, 1.0, 1.0, 0.0, 1.0, 0.0, 0.0, 1.0, 0.0, 1.0, 1.0, 0.0, 1.0, 0.0, 0.0, 1.0, 0.0, 1.0, 1.0, 0.0, 1.0, 0.0, 0.0, 1.0, 0.0, 1.0, 1.0, 0.0, 1.0, 0.0, 0.0, 1.0, 0.0, 1.0, 1.0, 0.0, 1.0, 0.0, 0.0, 1.0, 0.0, 1.0, 1.0, 0.0, 1.0, 0.0, 0.0, 1.0, 0.0, 1.0, 1.0, 0.0, 1.0, 0.0, 0.0, 1.0, 0.0, 1.0, 1.0, 0.0, 1.0, 0.0, 0.0, 1.0, 0.0, 1.0, 1.0, 0.0, 1.0, 0.0, 0.0, 1.0, 0.0, 1.0, 1.0, 0.0, 1.0, 0.0, 0.0, 1.0, 0.0, 1.0, 1.0, 0.0, 1.0, 0.0, 0.0, 1.0, 0.0, 1.0, 1.0, 0.0, 1.0, 0.0, 0.0, 1.0, 0.0, 1.0, 1.0, 0.0, 1.0, 0.0, 0.0, 1.0, 0.0, 1.0, 1.0, 0.0, 1.0, 0.0, 0.0, 1.0, 0.0, 1.0, 1.0, 0.0, 1.0, 0.0, 0.0, 1.0, 0.0, 1.0, 1.0, 0.0, 1.0, 0.0, 0.0, 1.0, 0.0, 1.0, 1.0, 0.0, 1.0, 0.0, 0.0, 1.0, 0.0, 1.0, 1.0, 0.0, 1.0, 0.0, 0.0, 1.0, 0.0, 1.0, 1.0, 0.0, 1.0, 0.0, 0.0, 1.0, 0.0, 1.0, 1.0, 0.0, 1.0, 0.0, 0.0, 1.0, 0.0, 1.0, 1.0, 0.0, 1.0, 0.5, 1.0, 0.933, 0.75, 0.933, 0.25, 0.5, 0.0, 0.06699, 0.25, 0.06699, 0.75, 0.0, 0.0, 1.0, 0.0, 1.0, 1.0, 0.0, 1.0, 0.0, 0.0, 1.0, 0.0, 1.0, 1.0, 0.0, 1.0, 0.5, 1.0, 0.933, 0.75, 0.933, 0.25, 0.5, 0.0, 0.06699, 0.25, 0.06699, 0.75, 0.0, 0.0, 1.0, 0.0, 1.0, 1.0, 0.0, 1.0, 0.0, 0.0, 1.0, 0.0, 1.0, 1.0, 0.0, 1.0, 0.0, 0.0, 1.0, 0.0, 1.0, 1.0, 0.0, 1.0, 0.0, 0.0, 1.0, 0.0, 1.0, 1.0, 0.0, 1.0, 0.0, 0.0, 1.0, 0.0, 1.0, 1.0, 0.0, 1.0, 0.0, 0.0, 1.0, 0.0, 1.0, 1.0, 0.0, 1.0, 0.0, 0.0, 1.0, 0.0, 1.0, 1.0, 0.0, 1.0, 0.0, 0.0, 1.0, 0.0, 1.0, 1.0, 0.0, 1.0, 0.0, 0.0, 1.0, 0.0, 1.0, 1.0, 0.0, 1.0, 0.0, 0.0, 1.0, 0.0, 1.0, 1.0, 0.0, 1.0, 0.0, 0.0, 1.0, 0.0, 1.0, 1.0, 0.0, 1.0, 0.0, 0.0, 1.0, 0.0, 1.0, 1.0, 0.0, 1.0, 0.0, 0.0, 1.0, 0.0, 1.0, 1.0, 0.0, 1.0, 0.0, 0.0, 1.0, 0.0, 1.0, 1.0, 0.0, 1.0, 0.0, 0.0, 1.0, 0.0, 1.0, 1.0, 0.0, 1.0, 0.0, 0.0, 1.0, 0.0, 1.0, 1.0, 0.0, 1.0, 0.0, 0.0, 1.0, 0.0, 1.0, 1.0, 0.0, 1.0, 0.0, 0.0, 1.0, 0.0, 1.0, 1.0, 0.0, 1.0, 0.0, 0.0, 1.0, 0.0, 1.0, 1.0, 0.0, 1.0, 0.0, 0.0, 1.0, 0.0, 1.0, 1.0, 0.0, 1.0, 0.0, 0.0, 1.0, 0.0, 1.0, 1.0, 0.0, 1.0, 0.0, 0.0, 1.0, 0.0, 1.0, 1.0, 0.0, 1.0, 0.0, 0.0, 1.0, 0.0, 1.0, 1.0, 0.0, 1.0, 0.0, 0.0, 1.0, 0.0, 1.0, 1.0, 0.0, 1.0, 0.0, 0.0, 1.0, 0.0, 1.0, 1.0, 0.0, 1.0, 0.0, 0.0, 1.0, 0.0, 1.0, 1.0, 0.0, 1.0, 0.0, 0.0, 1.0, 0.0, 1.0, 1.0, 0.0, 1.0, 0.0, 0.0, 1.0, 0.0, 1.0, 1.0, 0.0, 1.0, 0.0, 0.0, 1.0, 0.0, 1.0, 1.0, 0.0, 1.0, 0.0, 0.0, 1.0, 0.0, 1.0, 1.0, 0.0, 1.0, 0.0, 0.0, 1.0, 0.0, 1.0, 1.0, 0.0, 1.0, 0.0, 0.0, 1.0, 0.0, 1.0, 1.0, 0.0, 1.0, 0.0, 0.0, 1.0, 0.0, 1.0, 1.0, 0.0, 1.0, 0.0, 0.0, 1.0, 0.0, 1.0, 1.0, 0.0, 1.0, 0.0, 0.0, 1.0, 0.0, 1.0, 1.0, 0.0, 1.0, 0.0, 0.0, 1.0, 0.0, 1.0, 1.0, 0.0, 1.0, 0.0, 0.0, 1.0, 0.0, 1.0, 1.0, 0.0, 1.0, 0.0, 0.0, 1.0, 0.0, 1.0, 1.0, 0.0, 1.0, 0.0, 0.0, 1.0, 0.0, 1.0, 1.0, 0.0, 1.0, 0.0, 0.0, 1.0, 0.0, 1.0, 1.0, 0.0, 1.0, 0.0, 0.0, 1.0, 0.0, 1.0, 1.0, 0.0, 1.0, 0.0, 0.0, 1.0, 0.0, 1.0, 1.0, 0.0, 1.0, 0.0, 0.0, 1.0, 0.0, 1.0, 1.0, 0.0, 1.0, 0.0, 0.0, 1.0, 0.0, 1.0, 1.0, 0.0, 1.0, 0.0, 0.0, 1.0, 0.0, 1.0, 1.0, 0.0, 1.0, 0.0, 0.0, 1.0, 0.0, 1.0, 1.0, 0.0, 1.0, 0.0, 0.0, 1.0, 0.0, 1.0, 1.0, 0.0, 1.0, 0.0, 0.0, 1.0, 0.0, 1.0, 1.0, 0.0, 1.0, 0.0, 0.0, 1.0, 0.0, 1.0, 1.0, 0.0, 1.0, 0.0, 0.0, 1.0, 0.0, 1.0, 1.0, 0.0, 1.0, 0.0, 0.0, 1.0, 0.0, 1.0, 1.0, 0.0, 1.0, 0.0, 0.0, 1.0, 0.0, 1.0, 1.0, 0.0, 1.0, 0.0, 0.0, 1.0, 0.0, 1.0, 1.0, 0.0, 1.0, 0.0, 0.0, 1.0, 0.0, 1.0, 1.0, 0.0, 1.0, 0.0, 0.0, 1.0, 0.0, 1.0, 1.0, 0.0, 1.0, 0.0, 0.0, 1.0, 0.0, 1.0, 1.0, 0.0, 1.0, 0.0, 0.0, 1.0, 0.0, 1.0, 1.0, 0.0, 1.0, 0.0, 0.0, 1.0, 0.0, 1.0, 1.0, 0.0, 1.0, 0.0, 0.0, 1.0, 0.0, 1.0, 1.0, 0.0, 1.0, 0.0, 0.0, 1.0, 0.0, 1.0, 1.0, 0.0, 1.0, 0.0, 0.0, 1.0, 0.0, 1.0, 1.0, 0.0, 1.0, 0.0, 0.0, 1.0, 0.0, 1.0, 1.0, 0.0, 1.0, 0.0, 0.0, 1.0, 0.0, 1.0, 1.0, 0.0, 1.0, 0.0, 0.0, 1.0, 0.0, 1.0, 1.0, 0.0, 1.0, 0.0, 0.0, 1.0, 0.0, 1.0, 1.0, 0.0, 1.0, 0.0, 0.0, 1.0, 0.0, 1.0, 1.0, 0.0, 1.0, 0.0, 0.0, 1.0, 0.0, 1.0, 1.0, 0.0, 1.0, 0.0, 0.0, 1.0, 0.0, 1.0, 1.0, 0.0, 1.0, 0.0, 0.0, 1.0, 0.0, 1.0, 1.0, 0.0, 1.0, 0.0, 0.0, 1.0, 0.0, 1.0, 1.0, 0.0, 1.0, 0.0, 0.0, 1.0, 0.0, 1.0, 1.0, 0.0, 1.0, 0.0, 0.0, 1.0, 0.0, 1.0, 1.0, 0.0, 1.0, 0.0, 0.0, 1.0, 0.0, 1.0, 1.0, 0.0, 1.0, 0.0, 0.0, 1.0, 0.0, 1.0, 1.0, 0.0, 1.0, 0.0, 0.0, 1.0, 0.0, 1.0, 1.0, 0.0, 1.0, 0.0, 0.0, 1.0, 0.0, 1.0, 1.0, 0.0, 1.0, 0.0, 0.0, 1.0, 0.0, 1.0, 1.0, 0.0, 1.0, 0.0, 0.0, 1.0, 0.0, 1.0, 1.0, 0.0, 1.0, 0.0, 0.0, 1.0, 0.0, 1.0, 1.0, 0.0, 1.0, 0.0, 0.0, 1.0, 0.0, 1.0, 1.0, 0.0, 1.0, 0.0, 0.0, 1.0, 0.0, 1.0, 1.0, 0.0, 1.0, 0.0, 0.0, 1.0, 0.0, 1.0, 1.0, 0.0, 1.0, 0.0, 0.0, 1.0, 0.0, 1.0, 1.0, 0.0, 1.0, 0.0, 0.0, 1.0, 0.0, 1.0, 1.0, 0.0, 1.0, 0.0, 0.0, 1.0, 0.0, 1.0, 1.0, 0.0, 1.0, 0.0, 0.0, 1.0, 0.0, 1.0, 1.0, 0.0, 1.0, 0.0, 0.0, 1.0, 0.0, 1.0, 1.0, 0.0, 1.0, 0.0, 0.0, 1.0, 0.0, 1.0, 1.0, 0.0, 1.0, 0.0, 0.0, 1.0, 0.0, 1.0, 1.0, 0.0, 1.0, 0.0, 0.0, 1.0, 0.0, 1.0, 1.0, 0.0, 1.0, 0.0, 0.0, 1.0, 0.0, 1.0, 1.0, 0.0, 1.0, 0.0, 0.0, 1.0, 0.0, 1.0, 1.0, 0.0, 1.0, 0.0, 0.0, 1.0, 0.0, 1.0, 1.0, 0.0, 1.0, 0.0, 0.0, 1.0, 0.0, 1.0, 1.0, 0.0, 1.0, 0.0, 0.0, 1.0, 0.0, 1.0, 1.0, 0.0, 1.0, 0.0, 0.0, 1.0, 0.0, 1.0, 1.0, 0.0, 1.0, 0.0, 0.0, 1.0, 0.0, 1.0, 1.0, 0.0, 1.0, 0.0, 0.0, 1.0, 0.0, 1.0, 1.0, 0.0, 1.0, 0.0, 0.0, 1.0, 0.0, 1.0, 1.0, 0.0, 1.0, 0.0, 0.0, 1.0, 0.0, 1.0, 1.0, 0.0, 1.0, 0.0, 0.0, 1.0, 0.0, 1.0, 1.0, 0.0, 1.0, 0.0, 0.0, 1.0, 0.0, 1.0, 1.0, 0.0, 1.0, 0.0, 0.0, 1.0, 0.0, 1.0, 1.0, 0.0, 1.0, 0.0, 0.0, 1.0, 0.0, 1.0, 1.0, 0.0, 1.0, 0.0, 0.0, 1.0, 0.0, 1.0, 1.0, 0.0, 1.0, 0.0, 0.0, 1.0, 0.0, 1.0, 1.0, 0.0, 1.0, 0.0, 0.0, 1.0, 0.0, 1.0, 1.0, 0.0, 1.0, 0.0, 0.0, 1.0, 0.0, 1.0, 1.0, 0.0, 1.0, 0.0, 0.0, 1.0, 0.0, 1.0, 1.0, 0.0, 1.0, 0.0, 0.0, 1.0, 0.0, 1.0, 1.0, 0.0, 1.0, 0.0, 0.0, 1.0, 0.0, 1.0, 1.0, 0.0, 1.0, 0.0, 0.0, 1.0, 0.0, 1.0, 1.0, 0.0, 1.0, 0.0, 0.0, 1.0, 0.0, 1.0, 1.0, 0.0, 1.0, 0.0, 0.0, 1.0, 0.0, 1.0, 1.0, 0.0, 1.0, 0.0, 0.0, 1.0, 0.0, 1.0, 1.0, 0.0, 1.0, 0.0, 0.0, 1.0, 0.0, 1.0, 1.0, 0.0, 1.0, 0.0, 0.0, 1.0, 0.0, 1.0, 1.0, 0.0, 1.0, 0.0, 0.0, 1.0, 0.0, 1.0, 1.0, 0.0, 1.0, 0.0, 0.0, 1.0, 0.0, 1.0, 1.0, 0.0, 1.0, 0.0, 0.0, 1.0, 0.0, 1.0, 1.0, 0.0, 1.0, 0.0, 0.0, 1.0, 0.0, 1.0, 1.0, 0.0, 1.0, 0.0, 0.0, 1.0, 0.0, 1.0, 1.0, 0.0, 1.0, 0.0, 0.0, 1.0, 0.0, 1.0, 1.0, 0.0, 1.0, 0.0, 0.0, 1.0, 0.0, 1.0, 1.0, 0.0, 1.0, 0.0, 0.0, 1.0, 0.0, 1.0, 1.0, 0.0, 1.0, 0.0, 0.0, 1.0, 0.0, 1.0, 1.0, 0.0, 1.0, 0.0, 0.0, 1.0, 0.0, 1.0, 1.0, 0.0, 1.0, 0.0, 0.0, 1.0, 0.0, 1.0, 1.0, 0.0, 1.0, 0.0, 0.0, 1.0, 0.0, 1.0, 1.0, 0.0, 1.0, 0.0, 0.0, 1.0, 0.0, 1.0, 1.0, 0.0, 1.0, 0.0, 0.0, 1.0, 0.0, 1.0, 1.0, 0.0, 1.0, 0.0, 0.0, 1.0, 0.0, 1.0, 1.0, 0.0, 1.0, 0.0, 0.0, 1.0, 0.0, 1.0, 1.0, 0.0, 1.0, 0.0, 0.0, 1.0, 0.0, 1.0, 1.0, 0.0, 1.0, 0.0, 0.0, 1.0, 0.0, 1.0, 1.0, 0.0, 1.0, 0.0, 0.0, 1.0, 0.0, 1.0, 1.0, 0.0, 1.0, 0.0, 0.0, 1.0, 0.0, 1.0, 1.0, 0.0, 1.0, 0.0, 0.0, 1.0, 0.0, 1.0, 1.0, 0.0, 1.0, 0.0, 0.0, 1.0, 0.0, 1.0, 1.0, 0.0, 1.0, 0.0, 0.0, 1.0, 0.0, 1.0, 1.0, 0.0, 1.0, 0.0, 0.0, 1.0, 0.0, 1.0, 1.0, 0.0, 1.0, 0.0, 0.0, 1.0, 0.0, 1.0, 1.0, 0.0, 1.0, 0.0, 0.0, 1.0, 0.0, 1.0, 1.0, 0.0, 1.0, 0.0, 0.0, 1.0, 0.0, 1.0, 1.0, 0.0, 1.0, 0.0, 0.0, 1.0, 0.0, 1.0, 1.0, 0.0, 1.0, 0.0, 0.0, 1.0, 0.0, 1.0, 1.0, 0.0, 1.0, 0.0, 0.0, 1.0, 0.0, 1.0, 1.0, 0.0, 1.0, 0.0, 0.0, 1.0, 0.0, 1.0, 1.0, 0.0, 1.0, 0.0, 0.0, 1.0, 0.0, 1.0, 1.0, 0.0, 1.0, 0.0, 0.0, 1.0, 0.0, 1.0, 1.0, 0.0, 1.0, 0.0, 0.0, 1.0, 0.0, 1.0, 1.0, 0.0, 1.0, 0.0, 0.0, 1.0, 0.0, 1.0, 1.0, 0.0, 1.0, 0.0, 0.0, 1.0, 0.0, 1.0, 1.0, 0.0, 1.0, 0.0, 0.0, 1.0, 0.0, 1.0, 1.0, 0.0, 1.0, 0.0, 0.0, 1.0, 0.0, 1.0, 1.0, 0.0, 1.0, 0.0, 0.0, 1.0, 0.0, 1.0, 1.0, 0.0, 1.0, 0.0, 0.0, 1.0, 0.0, 1.0, 1.0, 0.0, 1.0, 0.0, 0.0, 1.0, 0.0, 1.0, 1.0, 0.0, 1.0, 0.0, 0.0, 1.0, 0.0, 1.0, 1.0, 0.0, 1.0, 0.0, 0.0, 1.0, 0.0, 1.0, 1.0, 0.0, 1.0, 0.0, 0.0, 1.0, 0.0, 1.0, 1.0, 0.0, 1.0, 0.0, 0.0, 1.0, 0.0, 1.0, 1.0, 0.0, 1.0, 0.0, 0.0, 1.0, 0.0, 1.0, 1.0, 0.0, 1.0, 0.0, 0.0, 1.0, 0.0, 1.0, 1.0, 0.0, 1.0, 0.0, 0.0, 1.0, 0.0, 1.0, 1.0, 0.0, 1.0, 0.0, 0.0, 1.0, 0.0, 1.0, 1.0, 0.0, 1.0, 0.0, 0.0, 1.0, 0.0, 1.0, 1.0, 0.0, 1.0, 0.0, 0.0, 1.0, 0.0, 1.0, 1.0, 0.0, 1.0, 0.0, 0.0, 1.0, 0.0, 1.0, 1.0, 0.0, 1.0, 0.0, 0.0, 1.0, 0.0, 1.0, 1.0, 0.0, 1.0, 0.0, 0.0, 1.0, 0.0, 1.0, 1.0, 0.0, 1.0, 0.0, 0.0, 1.0, 0.0, 1.0, 1.0, 0.0, 1.0, 0.0, 0.0, 1.0, 0.0, 1.0, 1.0, 0.0, 1.0, 0.0, 0.0, 1.0, 0.0, 1.0, 1.0, 0.0, 1.0, 0.0, 0.0, 1.0, 0.0, 1.0, 1.0, 0.0, 1.0, 0.0, 0.0, 1.0, 0.0, 1.0, 1.0, 0.0, 1.0, 0.0, 0.0, 1.0, 0.0, 1.0, 1.0, 0.0, 1.0, 0.0, 0.0, 1.0, 0.0, 1.0, 1.0, 0.0, 1.0, 0.0, 0.0, 1.0, 0.0, 1.0, 1.0, 0.0, 1.0, 0.0, 0.0, 1.0, 0.0, 1.0, 1.0, 0.0, 1.0, 0.0, 0.0, 1.0, 0.0, 1.0, 1.0, 0.0, 1.0, 0.0, 0.0, 1.0, 0.0, 1.0, 1.0, 0.0, 1.0, 0.0, 0.0, 1.0, 0.0, 1.0, 1.0, 0.0, 1.0, 0.0, 0.0, 1.0, 0.0, 1.0, 1.0, 0.0, 1.0, 0.0, 0.0, 1.0, 0.0, 1.0, 1.0, 0.0, 1.0, 0.0, 0.0, 1.0, 0.0, 1.0, 1.0, 0.0, 1.0, 0.0, 0.0, 1.0, 0.0, 1.0, 1.0, 0.0, 1.0, 0.0, 0.0, 1.0, 0.0, 1.0, 1.0, 0.0, 1.0, 0.0, 0.0, 1.0, 0.0, 1.0, 1.0, 0.0, 1.0, 0.0, 0.0, 1.0, 0.0, 1.0, 1.0, 0.0, 1.0, 0.0, 0.0, 1.0, 0.0, 1.0, 1.0, 0.0, 1.0, 0.0, 0.0, 1.0, 0.0, 1.0, 1.0, 0.0, 1.0, 0.0, 0.0, 1.0, 0.0, 1.0, 1.0, 0.0, 1.0, 0.0, 0.0, 1.0, 0.0, 1.0, 1.0, 0.0, 1.0, 0.0, 0.0, 1.0, 0.0, 1.0, 1.0, 0.0, 1.0, 0.0, 0.0, 1.0, 0.0, 1.0, 1.0, 0.0, 1.0, 0.0, 0.0, 1.0, 0.0, 1.0, 1.0, 0.0, 1.0, 0.0, 0.0, 1.0, 0.0, 1.0, 1.0, 0.0, 1.0, 0.0, 0.0, 1.0, 0.0, 1.0, 1.0, 0.0, 1.0, 0.0, 0.0, 1.0, 0.0, 1.0, 1.0, 0.0, 1.0, 0.0, 0.0, 1.0, 0.0, 1.0, 1.0, 0.0, 1.0, 0.0, 0.0, 1.0, 0.0, 1.0, 1.0, 0.0, 1.0, 0.0, 0.0, 1.0, 0.0, 1.0, 1.0, 0.0, 1.0, 0.0, 0.0, 1.0, 0.0, 1.0, 1.0, 0.0, 1.0, 0.0, 0.0, 1.0, 0.0, 1.0, 1.0, 0.0, 1.0, 0.0, 0.0, 1.0, 0.0, 1.0, 1.0, 0.0, 1.0, 0.0, 0.0, 1.0, 0.0, 1.0, 1.0, 0.0, 1.0, 0.0, 0.0, 1.0, 0.0, 1.0, 1.0, 0.0, 1.0, 0.0, 0.0, 1.0, 0.0, 1.0, 1.0, 0.0, 1.0, 0.0, 0.0, 1.0, 0.0, 1.0, 1.0, 0.0, 1.0, 0.0, 0.0, 1.0, 0.0, 1.0, 1.0, 0.0, 1.0, 0.0, 0.0, 1.0, 0.0, 1.0, 1.0, 0.0, 1.0, 0.0, 0.0, 1.0, 0.0, 1.0, 1.0, 0.0, 1.0, 0.0, 0.0, 1.0, 0.0, 1.0, 1.0, 0.0, 1.0, 0.0, 0.0, 1.0, 0.0, 1.0, 1.0, 0.0, 1.0, 0.0, 0.0, 1.0, 0.0, 1.0, 1.0, 0.0, 1.0, 0.0, 0.0, 1.0, 0.0, 1.0, 1.0, 0.0, 1.0, 0.0, 0.0, 1.0, 0.0, 1.0, 1.0, 0.0, 1.0, 0.0, 0.0, 1.0, 0.0, 1.0, 1.0, 0.0, 1.0, 0.0, 0.0, 1.0, 0.0, 1.0, 1.0, 0.0, 1.0, 0.0, 0.0, 1.0, 0.0, 1.0, 1.0, 0.0, 1.0, 0.0, 0.0, 1.0, 0.0, 1.0, 1.0, 0.0, 1.0, 0.0, 0.0, 1.0, 0.0, 1.0, 1.0, 0.0, 1.0, 0.0, 0.0, 1.0, 0.0, 1.0, 1.0, 0.0, 1.0, 0.0, 0.0, 1.0, 0.0, 1.0, 1.0, 0.0, 1.0, 0.0, 0.0, 1.0, 0.0, 1.0, 1.0, 0.0, 1.0, 0.0, 0.0, 1.0, 0.0, 1.0, 1.0, 0.0, 1.0, 0.0, 0.0, 1.0, 0.0, 1.0, 1.0, 0.0, 1.0, 0.0, 0.0, 1.0, 0.0, 1.0, 1.0, 0.0, 1.0, 0.0, 0.0, 1.0, 0.0, 1.0, 1.0, 0.0, 1.0, 0.0, 0.0, 1.0, 0.0, 1.0, 1.0, 0.0, 1.0, 0.0, 0.0, 1.0, 0.0, 1.0, 1.0, 0.0, 1.0, 0.0, 0.0, 1.0, 0.0, 1.0, 1.0, 0.0, 1.0, 0.0, 0.0, 1.0, 0.0, 1.0, 1.0, 0.0, 1.0, 0.0, 0.0, 1.0, 0.0, 1.0, 1.0, 0.0, 1.0, 0.0, 0.0, 1.0, 0.0, 1.0, 1.0, 0.0, 1.0, 0.0, 0.0, 1.0, 0.0, 1.0, 1.0, 0.0, 1.0, 0.0, 0.0, 1.0, 0.0, 1.0, 1.0, 0.0, 1.0, 0.0, 0.0, 1.0, 0.0, 1.0, 1.0, 0.0, 1.0, 0.0, 0.0, 1.0, 0.0, 1.0, 1.0, 0.0, 1.0, 0.0, 0.0, 1.0, 0.0, 1.0, 1.0, 0.0, 1.0, 0.0, 0.0, 1.0, 0.0, 1.0, 1.0, 0.0, 1.0, 0.0, 0.0, 1.0, 0.0, 1.0, 1.0, 0.0, 1.0, 0.0, 0.0, 1.0, 0.0, 1.0, 1.0, 0.0, 1.0, 0.0, 0.0, 1.0, 0.0, 1.0, 1.0, 0.0, 1.0, 0.0, 0.0, 1.0, 0.0, 1.0, 1.0, 0.0, 1.0, 0.0, 0.0, 1.0, 0.0, 1.0, 1.0, 0.0, 1.0, 0.0, 0.0, 1.0, 0.0, 1.0, 1.0, 0.0, 1.0, 0.0, 0.0, 1.0, 0.0, 1.0, 1.0, 0.0, 1.0, 0.0, 0.0, 1.0, 0.0, 1.0, 1.0, 0.0, 1.0, 0.0, 0.0, 1.0, 0.0, 1.0, 1.0, 0.0, 1.0, 0.0, 0.0, 1.0, 0.0, 1.0, 1.0, 0.0, 1.0, 0.0, 0.0, 1.0, 0.0, 1.0, 1.0, 0.0, 1.0, 0.0, 0.0, 1.0, 0.0, 1.0, 1.0, 0.0, 1.0, 0.0, 0.0, 1.0, 0.0, 1.0, 1.0, 0.0, 1.0, 0.0, 0.0, 1.0, 0.0, 1.0, 1.0, 0.0, 1.0, 0.0, 0.0, 1.0, 0.0, 1.0, 1.0, 0.0, 1.0, 0.0, 0.0, 1.0, 0.0, 1.0, 1.0, 0.0, 1.0, 0.0, 0.0, 1.0, 0.0, 1.0, 1.0, 0.0, 1.0, 0.0, 0.0, 1.0, 0.0, 1.0, 1.0, 0.0, 1.0, 0.0, 0.0, 1.0, 0.0, 1.0, 1.0, 0.0, 1.0, 0.0, 0.0, 1.0, 0.0, 1.0, 1.0, 0.0, 1.0, 0.0, 0.0, 1.0, 0.0, 1.0, 1.0, 0.0, 1.0, 0.0, 0.0, 1.0, 0.0, 1.0, 1.0, 0.0, 1.0, 0.0, 0.0, 1.0, 0.0, 1.0, 1.0, 0.0, 1.0, 0.0, 0.0, 1.0, 0.0, 1.0, 1.0, 0.0, 1.0, 0.0, 0.0, 1.0, 0.0, 1.0, 1.0, 0.0, 1.0, 0.0, 0.0, 1.0, 0.0, 1.0, 1.0, 0.0, 1.0, 0.0, 0.0, 1.0, 0.0, 1.0, 1.0, 0.0, 1.0, 0.0, 0.0, 1.0, 0.0, 1.0, 1.0, 0.0, 1.0, 0.0, 0.0, 1.0, 0.0, 1.0, 1.0, 0.0, 1.0, 0.0, 0.0, 1.0, 0.0, 1.0, 1.0, 0.0, 1.0, 0.0, 0.0, 1.0, 0.0, 1.0, 1.0, 0.0, 1.0, 0.0, 0.0, 1.0, 0.0, 1.0, 1.0, 0.0, 1.0, 0.0, 0.0, 1.0, 0.0, 1.0, 1.0, 0.0, 1.0, 0.0, 0.0, 1.0, 0.0, 1.0, 1.0, 0.0, 1.0, 0.0, 0.0, 1.0, 0.0, 1.0, 1.0, 0.0, 1.0, 0.0, 0.0, 1.0, 0.0, 1.0, 1.0, 0.0, 1.0, 0.0, 0.0, 1.0, 0.0, 1.0, 1.0, 0.0, 1.0, 0.0, 0.0, 1.0, 0.0, 1.0, 1.0, 0.0, 1.0, 0.0, 0.0, 1.0, 0.0, 1.0, 1.0, 0.0, 1.0, 0.0, 0.0, 1.0, 0.0, 1.0, 1.0, 0.0, 1.0, 0.0, 0.0, 1.0, 0.0, 1.0, 1.0, 0.0, 1.0, 0.0, 0.0, 1.0, 0.0, 1.0, 1.0, 0.0, 1.0, 0.0, 0.0, 1.0, 0.0, 1.0, 1.0, 0.0, 1.0, 0.0, 0.0, 1.0, 0.0, 1.0, 1.0, 0.0, 1.0, 0.0, 0.0, 1.0, 0.0, 1.0, 1.0, 0.0, 1.0])
me_cube_001.materials.append(mat_terraform1)
me_cube_001.materials.append(mat_gray)
me_cube_001.materials.append(mat_ledterra)
me_cube_001.materials.append(mat_buildinghubbase)
me_cube_001.materials.append(mat_energycore)
me_cube_001.materials.append(mat_gray_001)
me_cube_001.materials.append(mat_black)
me_cube_001.materials.append(mat_holo)
me_cube_001.use_remesh_preserve_volume = False
me_cube_001.use_remesh_preserve_attributes = False
me_cube_001.use_mirror_vertex_groups = False
me_cube_001.update()

# ---- objects
ob_terraform2 = bpy.data.objects.new('Terraform2', me_cube_001)

# ---- transforms, parenting, visibility, modifiers, constraints
ob_terraform2.location = (0.0, 0.0, -1.688)
ob_terraform2.scale = (0.3858, 0.3858, 0.3858)
ob_terraform2.lineart.crease_threshold = 0.0

# ---- collection membership
col_collection_1.objects.link(ob_terraform2)

# ---- scene / render settings (as saved in the file)
scene.frame_start = 1; scene.frame_end = 250; scene.frame_set(1)
scene.render.engine = 'BLENDER_EEVEE_NEXT'
scene.render.resolution_percentage = 50
scene.render.dither_intensity = 0.0
scene.cycles.use_denoising = False
scene.cycles.samples = 128
scene.cycles.sampling_pattern = 'TABULATED_SOBOL'
scene.cycles.light_sampling_threshold = 0.0
scene.cycles.use_adaptive_sampling = False
scene.cycles.use_light_tree = False
scene.cycles.blur_glossy = 0.0
scene.cycles.sample_clamp_indirect = 0.0
scene.view_settings.view_transform = 'Standard'
bpy.context.view_layer.update()

# ---- added for rendering (the .blend has no active camera and no usable light): camera, sun
cam_auto = bpy.data.cameras.new('AutoCamera')
cam_auto.lens = 50.0
cam_auto.sensor_width = 36.0
cam_auto.clip_end = 1000.0
ob_auto_camera = bpy.data.objects.new('AutoCamera', cam_auto)
scene.collection.objects.link(ob_auto_camera)
ob_auto_camera.location = (5.22962, -6.26514, 2.76602)
ob_auto_camera.rotation_euler = (1.09748, -7.21219e-08, 0.694738)
scene.camera = ob_auto_camera
light_auto_sun = bpy.data.lights.new('AutoSun', 'SUN')
light_auto_sun.energy = 3.0
light_auto_sun.angle = 0.0523599
ob_auto_sun = bpy.data.objects.new('AutoSun', light_auto_sun)
scene.collection.objects.link(ob_auto_sun)
ob_auto_sun.rotation_euler = (0.872665, 0.174533, 0.523599)
bpy.context.view_layer.update()
